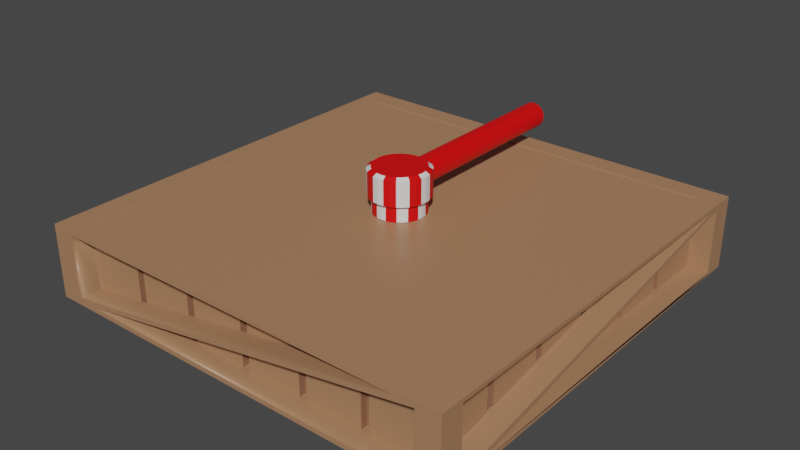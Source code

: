 # Source: spinner.blend  (saved by Blender 2.83.18; exported with 4.5.12 LTS)
import bpy
from mathutils import Matrix  # noqa: F401  (used for matrix-valued properties, if any)

bpy.ops.wm.read_factory_settings(use_empty=True)
scene = bpy.context.scene
scene.name = 'Scene'

# ---- materials (node trees are filled in below, after node groups)
mat_material_001 = bpy.data.materials.new('Material.001')
mat_material_001.use_transparent_shadow = False
mat_material_001.diffuse_color = (0.4079, 0.2117, 0.1134, 1.0)
mat_inset = bpy.data.materials.new('Inset')
mat_inset.use_transparent_shadow = False
mat_inset.diffuse_color = (0.2982, 0.1382, 0.07711, 1.0)
mat_inset.roughness = 0.5
mat_red = bpy.data.materials.new('Red')
mat_red.use_transparent_shadow = False
mat_white = bpy.data.materials.new('White')
mat_white.alpha_threshold = 0.0
mat_white.use_transparent_shadow = False
mat_white.line_color = (0.0, 0.0, 0.0, 1.0)

# ---- material node trees
mat_material_001.use_nodes = True; mat_material_001.node_tree.nodes.clear()
_N = mat_material_001.node_tree.nodes; _L = mat_material_001.node_tree.links
n0 = _N.new('ShaderNodeOutputMaterial'); n0.name = 'Material Output'; n0.location = (300, 300)
n1 = _N.new('ShaderNodeBsdfPrincipled'); n1.name = 'Principled BSDF'; n1.location = (10, 300)
n1.distribution = 'GGX'
n1.subsurface_method = 'BURLEY'
n1.inputs[0].default_value = (0.4079, 0.2117, 0.1134, 1.0)
n1.inputs[2].default_value = 0.4
n1.inputs[3].default_value = 1.45
n1.inputs[27].default_value = (0.0, 0.0, 0.0, 1.0)
n1.inputs[28].default_value = 1.0
n2 = _N.new('ShaderNodeNormalMap'); n2.name = 'Normal Map'; n2.location = (-300, -300)
n2.label = 'Normal/Map'
n2.inputs[0].default_value = 0.0
_L.new(n1.outputs[0], n0.inputs[0])
_L.new(n2.outputs[0], n1.inputs[5])
n0.is_active_output = True
mat_inset.use_nodes = True; mat_inset.node_tree.nodes.clear()
_N = mat_inset.node_tree.nodes; _L = mat_inset.node_tree.links
n0 = _N.new('ShaderNodeOutputMaterial'); n0.name = 'Material Output'; n0.location = (300, 300)
n1 = _N.new('ShaderNodeBsdfPrincipled'); n1.name = 'Principled BSDF'; n1.location = (10, 300)
n1.distribution = 'GGX'
n1.subsurface_method = 'BURLEY'
n1.inputs[0].default_value = (0.2982, 0.1382, 0.07711, 1.0)
n1.inputs[3].default_value = 1.45
n1.inputs[27].default_value = (0.0, 0.0, 0.0, 1.0)
n1.inputs[28].default_value = 1.0
n2 = _N.new('ShaderNodeNormalMap'); n2.name = 'Normal Map'; n2.location = (-300, -300)
n2.label = 'Normal/Map'
n2.inputs[0].default_value = 0.0
_L.new(n1.outputs[0], n0.inputs[0])
_L.new(n2.outputs[0], n1.inputs[5])
n0.is_active_output = True
mat_red.use_nodes = True; mat_red.node_tree.nodes.clear()
_N = mat_red.node_tree.nodes; _L = mat_red.node_tree.links
n0 = _N.new('ShaderNodeOutputMaterial'); n0.name = 'Material Output'; n0.location = (300, 300)
n1 = _N.new('ShaderNodeBsdfPrincipled'); n1.name = 'Principled BSDF'; n1.location = (10, 300)
n1.distribution = 'GGX'
n1.subsurface_method = 'BURLEY'
n1.inputs[0].default_value = (0.8, 0.0, 0.001326, 1.0)
n1.inputs[3].default_value = 1.45
n1.inputs[27].default_value = (0.0, 0.0, 0.0, 1.0)
n1.inputs[28].default_value = 1.0
_L.new(n1.outputs[0], n0.inputs[0])
n0.is_active_output = True
mat_white.use_nodes = True; mat_white.node_tree.nodes.clear()
_N = mat_white.node_tree.nodes; _L = mat_white.node_tree.links
n0 = _N.new('ShaderNodeOutputMaterial'); n0.name = 'Material Output'; n0.location = (300, 300)
n1 = _N.new('ShaderNodeBsdfPrincipled'); n1.name = 'Principled BSDF'; n1.location = (10, 300)
n1.distribution = 'GGX'
n1.subsurface_method = 'BURLEY'
n1.inputs[2].default_value = 0.4
n1.inputs[3].default_value = 1.45
n1.inputs[27].default_value = (0.0, 0.0, 0.0, 1.0)
n1.inputs[28].default_value = 1.0
_L.new(n1.outputs[0], n0.inputs[0])
n0.is_active_output = True

# ---- world
world_world = bpy.data.worlds.new('World'); scene.world = world_world
world_world.use_nodes = True; world_world.node_tree.nodes.clear()
_N = world_world.node_tree.nodes; _L = world_world.node_tree.links
n0 = _N.new('ShaderNodeOutputWorld'); n0.name = 'World Output'; n0.location = (300, 300)
n1 = _N.new('ShaderNodeBackground'); n1.name = 'Background'; n1.location = (10, 300)
n1.inputs[0].default_value = (0.05088, 0.05088, 0.05088, 1.0)
_L.new(n1.outputs[0], n0.inputs[0])
n0.is_active_output = True
world_world.color = (0.05088, 0.05088, 0.05088)
world_world.use_sun_shadow = False
world_world.sun_shadow_jitter_overblur = 0.0

# ---- meshes
me_cube_001 = bpy.data.meshes.new('Cube.001')
me_cube_001.from_pydata([(-0.99, -1.01, -1.013), (-0.99, -1.01, 0.9875), (-0.99, 0.9903, -1.013), (-0.99, 0.9903, 0.9875), (1.01, -1.01, -1.013), (1.01, -1.01, 0.9875), (1.01, 0.9903, -1.013), (1.01, 0.9903, 0.9875), (-0.99, -0.9013, -0.9041), (-0.99, -0.9013, 0.879), (-0.99, 0.8818, 0.879), (-0.99, 0.8818, -0.9041), (-0.8816, 0.9903, -0.9041), (-0.8816, 0.9903, 0.879), (0.9015, 0.9903, 0.879), (0.9015, 0.9903, -0.9041), (1.01, 0.8818, -0.9041), (1.01, 0.8818, 0.879), (1.01, -0.9013, 0.879), (1.01, -0.9013, -0.9041), (0.9015, -1.01, -0.9041), (0.9015, -1.01, 0.879), (-0.8816, -1.01, 0.879), (-0.8816, -1.01, -0.9041), (-0.99, -0.9013, -0.9041), (-0.99, -0.9013, 0.879), (-0.99, 0.8818, -0.9041), (-0.99, 0.8818, 0.879), (-0.8816, 0.9903, 0.879), (-0.8816, 0.9903, -0.9041), (0.9015, 0.9903, -0.9041), (0.9015, 0.9903, 0.879), (1.01, 0.8818, 0.879), (1.01, 0.8818, -0.9041), (1.01, -0.9013, -0.9041), (1.01, -0.9013, 0.879), (0.9015, -1.01, 0.879), (0.9015, -1.01, -0.9041), (-0.8816, -1.01, -0.9041), (-0.8816, -1.01, 0.879), (-0.8816, 0.893, 0.879), (-0.8816, 0.893, -0.9041), (0.9015, 0.893, -0.9041), (0.9015, 0.893, 0.879), (0.91, 0.8818, 0.879), (0.91, 0.8818, -0.9041), (0.91, -0.9013, -0.9041), (0.91, -0.9013, 0.879), (0.9015, -0.9097, 0.879), (0.9015, -0.9097, -0.9041), (-0.8816, -0.9097, -0.9041), (-0.8816, -0.9097, 0.879), (-0.89, -0.9013, -0.9041), (-0.89, -0.9013, 0.879), (-0.89, 0.8818, -0.9041), (-0.89, 0.8818, 0.879), (0.586, 0.893, -0.9041), (0.6227, 0.893, -0.9041), (0.2888, 0.893, -0.9041), (0.3255, 0.893, -0.9041), (-0.008388, 0.893, -0.9041), (0.02829, 0.893, -0.9041), (-0.3056, 0.893, -0.9041), (-0.2689, 0.893, -0.9041), (-0.6028, 0.893, -0.9041), (-0.5661, 0.893, -0.9041), (-0.5661, 0.893, 0.879), (-0.6028, 0.893, 0.879), (-0.2689, 0.893, 0.879), (-0.3056, 0.893, 0.879), (0.02829, 0.893, 0.879), (-0.008388, 0.893, 0.879), (0.3255, 0.893, 0.879), (0.2888, 0.893, 0.879), (0.6227, 0.893, 0.879), (0.586, 0.893, 0.879), (0.91, -0.5857, -0.9041), (0.91, -0.6224, -0.9041), (0.91, -0.2885, -0.9041), (0.91, -0.3252, -0.9041), (0.91, 0.008632, -0.9041), (0.91, -0.02805, -0.9041), (0.91, 0.3058, -0.9041), (0.91, 0.2691, -0.9041), (0.91, 0.603, -0.9041), (0.91, 0.5663, -0.9041), (0.91, 0.5663, 0.879), (0.91, 0.603, 0.879), (0.91, 0.2691, 0.879), (0.91, 0.3058, 0.879), (0.91, -0.02805, 0.879), (0.91, 0.008632, 0.879), (0.91, -0.3252, 0.879), (0.91, -0.2885, 0.879), (0.91, -0.6224, 0.879), (0.91, -0.5857, 0.879), (-0.5661, -0.9097, -0.9041), (-0.6028, -0.9097, -0.9041), (-0.2689, -0.9097, -0.9041), (-0.3056, -0.9097, -0.9041), (0.02829, -0.9097, -0.9041), (-0.008388, -0.9097, -0.9041), (0.3255, -0.9097, -0.9041), (0.2888, -0.9097, -0.9041), (0.6227, -0.9097, -0.9041), (0.586, -0.9097, -0.9041), (0.586, -0.9097, 0.879), (0.6227, -0.9097, 0.879), (0.2888, -0.9097, 0.879), (0.3255, -0.9097, 0.879), (-0.008388, -0.9097, 0.879), (0.02829, -0.9097, 0.879), (-0.3056, -0.9097, 0.879), (-0.2689, -0.9097, 0.879), (-0.6028, -0.9097, 0.879), (-0.5661, -0.9097, 0.879), (-0.89, 0.5663, -0.9041), (-0.89, 0.603, -0.9041), (-0.89, 0.2691, -0.9041), (-0.89, 0.3058, -0.9041), (-0.89, -0.02805, -0.9041), (-0.89, 0.008632, -0.9041), (-0.89, -0.3252, -0.9041), (-0.89, -0.2885, -0.9041), (-0.89, -0.6224, -0.9041), (-0.89, -0.5857, -0.9041), (-0.89, -0.5857, 0.879), (-0.89, -0.6224, 0.879), (-0.89, -0.2885, 0.879), (-0.89, -0.3252, 0.879), (-0.89, 0.008632, 0.879), (-0.89, -0.02805, 0.879), (-0.89, 0.3058, 0.879), (-0.89, 0.2691, 0.879), (-0.89, 0.603, 0.879), (-0.89, 0.5663, 0.879), (0.6227, -0.8797, 0.879), (0.586, -0.8797, 0.879), (0.586, -0.8797, -0.9041), (0.6227, -0.8797, -0.9041), (0.3255, -0.8797, 0.879), (0.2888, -0.8797, 0.879), (0.2888, -0.8797, -0.9041), (0.3255, -0.8797, -0.9041), (0.02829, -0.8797, 0.879), (-0.008388, -0.8797, 0.879), (-0.008388, -0.8797, -0.9041), (0.02829, -0.8797, -0.9041), (-0.2689, -0.8797, 0.879), (-0.3056, -0.8797, 0.879), (-0.3056, -0.8797, -0.9041), (-0.2689, -0.8797, -0.9041), (-0.5661, -0.8797, 0.879), (-0.6028, -0.8797, 0.879), (-0.6028, -0.8797, -0.9041), (-0.5661, -0.8797, -0.9041), (-0.86, -0.6224, 0.879), (-0.86, -0.5857, 0.879), (-0.86, -0.5857, -0.9041), (-0.86, -0.6224, -0.9041), (-0.86, -0.3252, 0.879), (-0.86, -0.2885, 0.879), (-0.86, -0.2885, -0.9041), (-0.86, -0.3252, -0.9041), (-0.86, -0.02805, 0.879), (-0.86, 0.008632, 0.879), (-0.86, 0.008632, -0.9041), (-0.86, -0.02805, -0.9041), (-0.86, 0.2691, 0.879), (-0.86, 0.3058, 0.879), (-0.86, 0.3058, -0.9041), (-0.86, 0.2691, -0.9041), (-0.86, 0.5663, 0.879), (-0.86, 0.603, 0.879), (-0.86, 0.603, -0.9041), (-0.86, 0.5663, -0.9041), (-0.6028, 0.863, 0.879), (-0.5661, 0.863, 0.879), (-0.5661, 0.863, -0.9041), (-0.6028, 0.863, -0.9041), (-0.3056, 0.863, 0.879), (-0.2689, 0.863, 0.879), (-0.2689, 0.863, -0.9041), (-0.3056, 0.863, -0.9041), (-0.008388, 0.863, 0.879), (0.02829, 0.863, 0.879), (0.02829, 0.863, -0.9041), (-0.008388, 0.863, -0.9041), (0.2888, 0.863, 0.879), (0.3255, 0.863, 0.879), (0.3255, 0.863, -0.9041), (0.2888, 0.863, -0.9041), (0.586, 0.863, 0.879), (0.6227, 0.863, 0.879), (0.6227, 0.863, -0.9041), (0.586, 0.863, -0.9041), (0.88, 0.603, 0.879), (0.88, 0.5663, 0.879), (0.88, 0.5663, -0.9041), (0.88, 0.603, -0.9041), (0.88, 0.3058, 0.879), (0.88, 0.2691, 0.879), (0.88, 0.2691, -0.9041), (0.88, 0.3058, -0.9041), (0.88, 0.008632, 0.879), (0.88, -0.02805, 0.879), (0.88, -0.02805, -0.9041), (0.88, 0.008632, -0.9041), (0.88, -0.2885, 0.879), (0.88, -0.3252, 0.879), (0.88, -0.3252, -0.9041), (0.88, -0.2885, -0.9041), (0.88, -0.5857, 0.879), (0.88, -0.6224, 0.879), (0.88, -0.6224, -0.9041), (0.88, -0.5857, -0.9041), (0.9096, 0.89, 0.9875), (-0.8897, 0.89, 0.9875), (-0.8897, -0.9094, 0.9875), (0.9096, -0.9094, 0.9875), (-0.8897, 0.89, 0.9599), (0.9096, 0.89, 0.9599), (0.9096, -0.9094, 0.9599), (-0.8897, -0.9094, 0.9599), (1.01, 0.8818, 0.8313), (1.01, 0.8818, -0.8202), (0.91, 0.8818, 0.8313), (0.91, 0.8818, -0.8202), (0.91, -0.8376, -0.9041), (1.01, -0.8291, -0.9041), (1.01, -0.8291, -0.9041), (0.91, 0.8157, -0.9041), (1.01, 0.8146, -0.9041), (1.01, -0.9013, -0.8329), (0.9015, -0.9097, -0.8329), (1.01, 0.8259, 0.879), (0.91, 0.8292, 0.879), (-0.8816, -1.01, -0.8298), (-0.8816, -1.01, 0.8161), (-0.8816, -0.9097, -0.8298), (-0.8816, -0.9097, 0.8161), (0.9015, -1.01, 0.8245), (0.9015, -1.01, -0.873), (0.9015, -0.9097, 0.8376), (0.9015, -0.9097, -0.8255), (-0.8197, -1.01, -0.9041), (0.8496, -1.01, -0.9041), (0.8657, -0.9097, -0.9041), (-0.8254, -0.9097, -0.9041), (0.8169, -1.01, 0.879), (-0.803, -1.01, 0.879), (0.8327, -0.9097, 0.879), (-0.8108, -0.9097, 0.879), (-0.99, -0.9013, -0.8547), (-0.99, -0.9013, 0.8242), (-0.99, 0.8238, -0.9041), (-0.99, -0.8364, -0.9041), (-0.99, -0.8406, 0.879), (-0.99, 0.8218, 0.879), (-0.99, 0.8818, 0.8207), (-0.99, 0.8818, -0.8558), (-0.89, -0.9013, -0.8547), (-0.89, -0.9013, 0.8242), (-0.89, 0.8818, 0.8207), (-0.89, 0.8818, -0.8558), (-0.89, -0.8603, -0.9041), (-0.89, 0.834, -0.9041), (-0.89, 0.834, 0.879), (-0.89, -0.8603, 0.879), (-0.8816, 0.9903, 0.805), (-0.8816, 0.9903, -0.8484), (0.8264, 0.9903, -0.9041), (-0.8163, 0.9903, -0.9041), (-0.819, 0.9903, 0.879), (0.8255, 0.9903, 0.879), (0.9015, 0.9903, 0.8067), (0.9015, 0.9903, -0.8525), (-0.8816, 0.893, 0.805), (-0.8816, 0.893, -0.8484), (0.9015, 0.893, 0.8067), (0.9015, 0.893, -0.8525), (-0.8317, 0.893, 0.879), (-0.8303, 0.893, -0.9041), (0.8373, 0.893, -0.9041), (0.8337, 0.893, 0.879)], [], [(16, 225, 224, 17, 32, 33), (11, 8, 24, 256, 255, 26), (12, 13, 28, 269, 270, 29), (8, 9, 25, 254, 253, 24), (2, 6, 4, 0), (218, 219, 222, 223), (0, 1, 9, 8), (1, 3, 10, 9), (3, 2, 11, 10), (2, 0, 8, 11), (2, 3, 13, 12), (3, 7, 14, 13), (7, 6, 15, 14), (6, 2, 12, 15), (6, 7, 17, 224, 225, 16), (7, 5, 18, 235, 17), (5, 4, 19, 233, 18), (4, 6, 16, 232, 229, 19), (4, 5, 21, 20), (5, 1, 22, 21), (1, 0, 23, 22), (0, 4, 20, 23), (276, 30, 42, 280), (35, 34, 46, 47), (237, 38, 50, 239), (15, 12, 29, 272, 271, 30), (20, 21, 36, 241, 242, 37), (9, 10, 27, 258, 257, 25), (19, 229, 232, 16, 33, 230, 34), (13, 14, 31, 274, 273, 28), (23, 20, 37, 246, 245, 38), (10, 11, 26, 260, 259, 27), (17, 235, 18, 35, 32), (14, 15, 30, 276, 275, 31), (21, 22, 39, 250, 249, 36), (18, 233, 19, 34, 35), (22, 23, 38, 237, 238, 39), (28, 273, 274, 31, 43, 284, 74, 75, 72, 73, 70, 71, 68, 69, 66, 67, 281, 40), (59, 72, 75, 56), (77, 94, 47, 46, 228), (269, 28, 40, 277), (32, 35, 47, 94, 95, 92, 93, 90, 91, 88, 89, 86, 87, 236, 44), (79, 92, 95, 76), (97, 114, 252, 51, 240, 239, 50, 248), (33, 32, 44, 226, 227, 45), (36, 249, 250, 39, 51, 252, 114, 115, 112, 113, 110, 111, 108, 109, 106, 107, 251, 48), (99, 112, 115, 96), (117, 134, 267, 55, 263, 264, 54, 266), (241, 36, 48, 243), (25, 257, 258, 27, 55, 267, 134, 135, 132, 133, 130, 131, 128, 129, 126, 127, 268, 53), (24, 253, 254, 25, 53, 262, 261, 52), (27, 259, 260, 26, 54, 264, 263, 55), (119, 132, 135, 116), (26, 255, 256, 24, 52, 265, 124, 125, 122, 123, 120, 121, 118, 119, 116, 117, 266, 54), (52, 261, 262, 53, 268, 127, 124, 265), (125, 126, 129, 122), (123, 128, 131, 120), (121, 130, 133, 118), (38, 245, 246, 37, 49, 247, 104, 105, 102, 103, 100, 101, 98, 99, 96, 97, 248, 50), (49, 234, 244, 243, 48, 251, 107, 104, 247), (105, 106, 109, 102), (103, 108, 111, 100), (101, 110, 113, 98), (34, 230, 33, 45, 231, 84, 85, 82, 83, 80, 81, 78, 79, 76, 77, 228, 46), (45, 227, 226, 44, 236, 87, 84, 231), (85, 86, 89, 82), (83, 88, 91, 80), (81, 90, 93, 78), (30, 271, 272, 29, 41, 282, 64, 65, 62, 63, 60, 61, 58, 59, 56, 57, 283, 42), (41, 278, 277, 40, 281, 67, 64, 282), (65, 66, 69, 62), (63, 68, 71, 60), (61, 70, 73, 58), (123, 122, 163, 162), (132, 119, 170, 169), (128, 123, 162, 161), (133, 132, 169, 168), (116, 135, 172, 175), (111, 110, 145, 144), (98, 113, 148, 151), (107, 106, 137, 136), (102, 109, 140, 143), (99, 98, 151, 150), (81, 80, 207, 206), (94, 77, 214, 213), (85, 84, 199, 198), (90, 81, 206, 205), (95, 94, 213, 212), (68, 63, 182, 181), (73, 72, 189, 188), (56, 75, 192, 195), (69, 68, 181, 180), (60, 71, 184, 187), (57, 74, 284, 43, 279, 280, 42, 283), (137, 138, 139, 136), (141, 142, 143, 140), (145, 146, 147, 144), (149, 150, 151, 148), (153, 154, 155, 152), (106, 105, 138, 137), (115, 114, 153, 152), (110, 101, 146, 145), (105, 104, 139, 138), (114, 97, 154, 153), (101, 100, 147, 146), (104, 107, 136, 139), (97, 96, 155, 154), (100, 111, 144, 147), (109, 108, 141, 140), (96, 115, 152, 155), (113, 112, 149, 148), (108, 103, 142, 141), (112, 99, 150, 149), (103, 102, 143, 142), (157, 158, 159, 156), (161, 162, 163, 160), (165, 166, 167, 164), (169, 170, 171, 168), (173, 174, 175, 172), (119, 118, 171, 170), (122, 129, 160, 163), (127, 126, 157, 156), (118, 133, 168, 171), (131, 130, 165, 164), (126, 125, 158, 157), (135, 134, 173, 172), (130, 121, 166, 165), (125, 124, 159, 158), (134, 117, 174, 173), (121, 120, 167, 166), (124, 127, 156, 159), (117, 116, 175, 174), (120, 131, 164, 167), (129, 128, 161, 160), (177, 178, 179, 176), (181, 182, 183, 180), (185, 186, 187, 184), (189, 190, 191, 188), (193, 194, 195, 192), (72, 59, 190, 189), (63, 62, 183, 182), (59, 58, 191, 190), (62, 69, 180, 183), (67, 66, 177, 176), (58, 73, 188, 191), (71, 70, 185, 184), (66, 65, 178, 177), (75, 74, 193, 192), (70, 61, 186, 185), (65, 64, 179, 178), (74, 57, 194, 193), (61, 60, 187, 186), (64, 67, 176, 179), (57, 56, 195, 194), (197, 198, 199, 196), (201, 202, 203, 200), (205, 206, 207, 204), (209, 210, 211, 208), (213, 214, 215, 212), (84, 87, 196, 199), (77, 76, 215, 214), (80, 91, 204, 207), (89, 88, 201, 200), (76, 95, 212, 215), (93, 92, 209, 208), (88, 83, 202, 201), (92, 79, 210, 209), (83, 82, 203, 202), (79, 78, 211, 210), (82, 89, 200, 203), (87, 86, 197, 196), (78, 93, 208, 211), (91, 90, 205, 204), (86, 85, 198, 197), (7, 3, 217, 216), (3, 1, 218, 217), (1, 5, 219, 218), (5, 7, 216, 219), (221, 220, 223, 222), (219, 216, 221, 222), (217, 218, 223, 220), (216, 217, 220, 221), (233, 235, 236, 234), (228, 226, 224, 229, 230), (224, 235, 233, 230), (233, 34, 230), (224, 32, 235), (39, 238, 240, 51), (238, 237, 239, 240), (37, 242, 244, 234, 49), (242, 241, 243, 244), (249, 251, 239, 237), (248, 243, 241, 245), (38, 245, 241, 36, 249, 237), (257, 268, 264, 260), (255, 266, 262, 254), (254, 25, 257, 260, 26, 255), (29, 270, 278, 41), (270, 269, 277, 278), (31, 275, 279, 43), (275, 276, 280, 279), (273, 281, 280, 276), (271, 283, 277, 269), (273, 276, 30, 271, 269, 28)])
me_cube_001.polygons.foreach_set('use_smooth', [True] * 204)
me_cube_001.polygons.foreach_set('material_index', [0, 0, 0, 0, 0, 0, 0, 0, 0, 0, 0, 0, 0, 0, 0, 0, 0, 0, 0, 0, 0, 0, 0, 0, 0, 0, 0, 0, 0, 0, 0, 0, 0, 0, 0, 0, 0, 0, 0, 0, 0, 0, 0, 0, 0, 0, 0, 0, 0, 0, 0, 0, 0, 0, 0, 0, 0, 0, 0, 0, 0, 0, 0, 0, 0, 0, 0, 0, 0, 0, 0, 0, 0, 0, 1, 1, 0, 1, 0, 1, 0, 1, 0, 0, 1, 0, 1, 0, 1, 0, 1, 0, 1, 0, 1, 1, 1, 1, 1, 1, 0, 1, 0, 1, 0, 1, 0, 1, 0, 1, 0, 1, 1, 0, 1, 1, 1, 1, 1, 0, 1, 0, 1, 0, 1, 0, 1, 0, 1, 0, 1, 0, 1, 0, 1, 1, 1, 1, 1, 1, 0, 0, 1, 0, 1, 0, 1, 0, 1, 0, 1, 0, 1, 0, 1, 1, 1, 1, 1, 1, 0, 1, 0, 1, 0, 1, 1, 0, 0, 1, 0, 1, 0, 1, 0, 0, 0, 0, 0, 0, 0, 0, 0, 0, 0, 0, 0, 0, 0, 0, 0, 0, 0, 0, 1, 1, 0, 0, 0, 0, 0, 0, 0, 0])
_k = set([(0, 1), (0, 2), (0, 4), (1, 3), (1, 5), (2, 3), (2, 6), (3, 7), (4, 5), (4, 6), (5, 7), (6, 7), (8, 9), (8, 24), (9, 25), (10, 11), (10, 27), (11, 26), (12, 13), (12, 15), (13, 14), (13, 28), (14, 15), (14, 31), (15, 30), (16, 33), (16, 225), (17, 32), (17, 224), (17, 235), (18, 35), (18, 233), (18, 235), (19, 34), (19, 233), (20, 21), (20, 23), (20, 37), (21, 22), (21, 36), (22, 23), (22, 39), (23, 38), (24, 52), (24, 253), (24, 256), (25, 53), (25, 254), (25, 257), (26, 54), (26, 255), (26, 260), (27, 55), (27, 258), (27, 259), (28, 40), (29, 41), (29, 270), (30, 42), (31, 43), (31, 275), (32, 33), (32, 35), (32, 44), (33, 45), (33, 230), (34, 35), (34, 46), (34, 230), (35, 47), (36, 48), (36, 249), (37, 49), (37, 242), (38, 50), (39, 51), (39, 238), (39, 250), (40, 277), (40, 281), (41, 278), (41, 282), (42, 280), (42, 283), (43, 279), (43, 284), (44, 226), (44, 236), (45, 227), (45, 231), (46, 47), (46, 228), (47, 94), (48, 243), (48, 251), (49, 234), (49, 247), (50, 239), (50, 248), (51, 240), (51, 252), (52, 261), (52, 265), (53, 262), (53, 268), (54, 264), (54, 266), (55, 263), (55, 267), (56, 59), (56, 75), (56, 195), (57, 74), (57, 194), (57, 283), (58, 61), (58, 73), (58, 191), (59, 72), (59, 190), (60, 63), (60, 71), (60, 187), (61, 70), (61, 186), (62, 65), (62, 69), (62, 183), (63, 68), (63, 182), (64, 67), (64, 179), (64, 282), (65, 66), (65, 178), (66, 69), (66, 177), (67, 176), (67, 281), (68, 71), (68, 181), (69, 180), (70, 73), (70, 185), (71, 184), (72, 75), (72, 189), (73, 188), (74, 193), (74, 284), (75, 192), (76, 79), (76, 95), (76, 215), (77, 94), (77, 214), (77, 228), (78, 81), (78, 93), (78, 211), (79, 92), (79, 210), (80, 83), (80, 91), (80, 207), (81, 90), (81, 206), (82, 85), (82, 89), (82, 203), (83, 88), (83, 202), (84, 87), (84, 199), (84, 231), (85, 86), (85, 198), (86, 89), (86, 197), (87, 196), (87, 236), (88, 91), (88, 201), (89, 200), (90, 93), (90, 205), (91, 204), (92, 95), (92, 209), (93, 208), (94, 213), (95, 212), (96, 99), (96, 115), (96, 155), (97, 114), (97, 154), (97, 248), (98, 101), (98, 113), (98, 151), (99, 112), (99, 150), (100, 103), (100, 111), (100, 147), (101, 110), (101, 146), (102, 105), (102, 109), (102, 143), (103, 108), (103, 142), (104, 107), (104, 139), (104, 247), (105, 106), (105, 138), (106, 109), (106, 137), (107, 136), (107, 251), (108, 111), (108, 141), (109, 140), (110, 113), (110, 145), (111, 144), (112, 115), (112, 149), (113, 148), (114, 153), (114, 252), (115, 152), (116, 119), (116, 135), (116, 175), (117, 134), (117, 174), (117, 266), (118, 121), (118, 133), (118, 171), (119, 132), (119, 170), (120, 123), (120, 131), (120, 167), (121, 130), (121, 166), (122, 125), (122, 129), (122, 163), (123, 128), (123, 162), (124, 127), (124, 159), (124, 265), (125, 126), (125, 158), (126, 129), (126, 157), (127, 156), (127, 268), (128, 131), (128, 161), (129, 160), (130, 133), (130, 165), (131, 164), (132, 135), (132, 169), (133, 168), (134, 173), (134, 267), (135, 172), (136, 137), (136, 139), (137, 138), (138, 139), (140, 141), (140, 143), (141, 142), (142, 143), (144, 145), (144, 147), (145, 146), (146, 147), (148, 149), (148, 151), (149, 150), (150, 151), (152, 153), (152, 155), (153, 154), (154, 155), (156, 157), (156, 159), (157, 158), (158, 159), (160, 161), (160, 163), (161, 162), (162, 163), (164, 165), (164, 167), (165, 166), (166, 167), (168, 169), (168, 171), (169, 170), (170, 171), (172, 173), (172, 175), (173, 174), (174, 175), (176, 177), (176, 179), (177, 178), (178, 179), (180, 181), (180, 183), (181, 182), (182, 183), (184, 185), (184, 187), (185, 186), (186, 187), (188, 189), (188, 191), (189, 190), (190, 191), (192, 193), (192, 195), (193, 194), (194, 195), (196, 197), (196, 199), (197, 198), (198, 199), (200, 201), (200, 203), (201, 202), (202, 203), (204, 205), (204, 207), (205, 206), (206, 207), (208, 209), (208, 211), (209, 210), (210, 211), (212, 213), (212, 215), (213, 214), (214, 215), (216, 217), (216, 219), (216, 221), (217, 218), (217, 220), (218, 219), (218, 223), (219, 222), (220, 221), (220, 223), (221, 222), (222, 223), (224, 225), (224, 235), (226, 227), (233, 235), (234, 244), (237, 238), (237, 249), (239, 240), (241, 242), (241, 245), (243, 244), (249, 250), (253, 254), (254, 255), (255, 256), (257, 258), (257, 260), (259, 260), (261, 262), (263, 264), (269, 270), (269, 271), (273, 276), (275, 276), (277, 278), (279, 280)])
me_cube_001.attributes.new('sharp_edge', 'BOOLEAN', 'EDGE').data.foreach_set('value', [ (min(e.vertices), max(e.vertices)) in _k for e in me_cube_001.edges])
_uv = me_cube_001.uv_layers.new(name='UVMap')
_uv.uv.foreach_set('vector', [0.3886, 0.5136, 0.4629, 0.5136, 0.5371, 0.5136, 0.6114, 0.5136, 0.6114, 0.5136, 0.3886, 0.5136, 0.3886, 0.2364, 0.3886, 0.01356, 0.3886, 0.01356, 0.3886, 0.08785, 0.3886, 0.1621, 0.3886, 0.2364, 0.3886, 0.2636, 0.6114, 0.2636, 0.6114, 0.2636, 0.5371, 0.2636, 0.4629, 0.2636, 0.3886, 0.2636, 0.3886, 0.01356, 0.6114, 0.01356, 0.6114, 0.01356, 0.5371, 0.01356, 0.4629, 0.01356, 0.3886, 0.01356, 0.125, 0.5, 0.375, 0.5, 0.375, 0.75, 0.125, 0.75, 0.8625, 0.7375, 0.6375, 0.7375, 0.6375, 0.7375, 0.8625, 0.7375, 0.375, 0.0, 0.625, 0.0, 0.6114, 0.01356, 0.3886, 0.01356, 0.625, 0.0, 0.625, 0.25, 0.6114, 0.2364, 0.6114, 0.01356, 0.625, 0.25, 0.375, 0.25, 0.3886, 0.2364, 0.6114, 0.2364, 0.375, 0.25, 0.375, 0.0, 0.3886, 0.01356, 0.3886, 0.2364, 0.375, 0.25, 0.625, 0.25, 0.6114, 0.2636, 0.3886, 0.2636, 0.625, 0.25, 0.625, 0.5, 0.6114, 0.4864, 0.6114, 0.2636, 0.625, 0.5, 0.375, 0.5, 0.3886, 0.4864, 0.6114, 0.4864, 0.375, 0.5, 0.375, 0.25, 0.3886, 0.2636, 0.3886, 0.4864, 0.375, 0.5, 0.625, 0.5, 0.6114, 0.5136, 0.5371, 0.5136, 0.4629, 0.5136, 0.3886, 0.5136, 0.625, 0.5, 0.625, 0.75, 0.6114, 0.7364, 0.6114, 0.625, 0.6114, 0.5136, 0.625, 0.75, 0.375, 0.75, 0.3886, 0.7364, 0.5, 0.7364, 0.6114, 0.7364, 0.375, 0.75, 0.375, 0.5, 0.3886, 0.5136, 0.3886, 0.5693, 0.3886, 0.625, 0.3886, 0.7364, 0.375, 0.75, 0.625, 0.75, 0.6114, 0.7636, 0.3886, 0.7636, 0.625, 0.75, 0.625, 1.0, 0.6114, 0.9864, 0.6114, 0.7636, 0.625, 1.0, 0.375, 1.0, 0.3886, 0.9864, 0.6114, 0.9864, 0.375, 1.0, 0.375, 0.75, 0.3886, 0.7636, 0.3886, 0.9864, 0.4629, 0.4864, 0.3886, 0.4864, 0.3886, 0.4864, 0.4629, 0.4864, 0.6114, 0.7364, 0.3886, 0.7364, 0.3886, 0.7364, 0.6114, 0.7364, 0.4629, 0.9864, 0.3886, 0.9864, 0.3886, 0.9864, 0.4629, 0.9864, 0.3886, 0.4864, 0.3886, 0.2636, 0.3886, 0.2636, 0.3886, 0.3379, 0.3886, 0.4121, 0.3886, 0.4864, 0.3886, 0.7636, 0.6114, 0.7636, 0.6114, 0.7636, 0.5371, 0.7636, 0.4629, 0.7636, 0.3886, 0.7636, 0.6114, 0.01356, 0.6114, 0.2364, 0.6114, 0.2364, 0.6114, 0.1621, 0.6114, 0.08785, 0.6114, 0.01356, 0.3886, 0.7364, 0.3886, 0.625, 0.3886, 0.5693, 0.3886, 0.5136, 0.3886, 0.5136, 0.3886, 0.625, 0.3886, 0.7364, 0.6114, 0.2636, 0.6114, 0.4864, 0.6114, 0.4864, 0.6114, 0.4121, 0.6114, 0.3379, 0.6114, 0.2636, 0.3886, 0.9864, 0.3886, 0.7636, 0.3886, 0.7636, 0.3886, 0.8379, 0.3886, 0.9121, 0.3886, 0.9864, 0.6114, 0.2364, 0.3886, 0.2364, 0.3886, 0.2364, 0.4629, 0.2364, 0.5371, 0.2364, 0.6114, 0.2364, 0.6114, 0.5136, 0.6114, 0.625, 0.6114, 0.7364, 0.6114, 0.7364, 0.6114, 0.5136, 0.6114, 0.4864, 0.3886, 0.4864, 0.3886, 0.4864, 0.4629, 0.4864, 0.5371, 0.4864, 0.6114, 0.4864, 0.6114, 0.7636, 0.6114, 0.9864, 0.6114, 0.9864, 0.6114, 0.9121, 0.6114, 0.8379, 0.6114, 0.7636, 0.6114, 0.7364, 0.5, 0.7364, 0.3886, 0.7364, 0.3886, 0.7364, 0.6114, 0.7364, 0.6114, 0.9864, 0.3886, 0.9864, 0.3886, 0.9864, 0.4629, 0.9864, 0.5371, 0.9864, 0.6114, 0.9864, 0.6114, 0.2636, 0.6114, 0.3379, 0.6114, 0.4121, 0.6114, 0.4864, 0.6114, 0.4864, 0.6114, 0.469, 0.6114, 0.4516, 0.6114, 0.447, 0.6114, 0.4144, 0.6114, 0.4099, 0.6114, 0.3773, 0.6114, 0.3727, 0.6114, 0.3401, 0.6114, 0.3356, 0.6114, 0.303, 0.6114, 0.2984, 0.6114, 0.281, 0.6114, 0.2636, 0.3886, 0.4144, 0.6114, 0.4144, 0.6114, 0.447, 0.3886, 0.447, 0.3886, 0.7016, 0.6114, 0.7016, 0.6114, 0.7364, 0.3886, 0.7364, 0.3886, 0.719, 0.5371, 0.2636, 0.6114, 0.2636, 0.6114, 0.2636, 0.5371, 0.2636, 0.6114, 0.5136, 0.6114, 0.7364, 0.6114, 0.7364, 0.6114, 0.7016, 0.6114, 0.697, 0.6114, 0.6644, 0.6114, 0.6599, 0.6114, 0.6273, 0.6114, 0.6227, 0.6114, 0.5901, 0.6114, 0.5856, 0.6114, 0.553, 0.6114, 0.5484, 0.6114, 0.531, 0.6114, 0.5136, 0.3886, 0.6644, 0.6114, 0.6644, 0.6114, 0.697, 0.3886, 0.697, 0.3886, 0.9516, 0.6114, 0.9516, 0.6114, 0.969, 0.6114, 0.9864, 0.5371, 0.9864, 0.4629, 0.9864, 0.3886, 0.9864, 0.3886, 0.969, 0.3886, 0.5136, 0.6114, 0.5136, 0.6114, 0.5136, 0.5371, 0.5136, 0.4629, 0.5136, 0.3886, 0.5136, 0.6114, 0.7636, 0.6114, 0.8379, 0.6114, 0.9121, 0.6114, 0.9864, 0.6114, 0.9864, 0.6114, 0.969, 0.6114, 0.9516, 0.6114, 0.947, 0.6114, 0.9144, 0.6114, 0.9099, 0.6114, 0.8773, 0.6114, 0.8727, 0.6114, 0.8401, 0.6114, 0.8356, 0.6114, 0.803, 0.6114, 0.7984, 0.6114, 0.781, 0.6114, 0.7636, 0.3886, 0.9144, 0.6114, 0.9144, 0.6114, 0.947, 0.3886, 0.947, 0.3886, 0.2016, 0.6114, 0.2016, 0.6114, 0.219, 0.6114, 0.2364, 0.5371, 0.2364, 0.4629, 0.2364, 0.3886, 0.2364, 0.3886, 0.219, 0.5371, 0.7636, 0.6114, 0.7636, 0.6114, 0.7636, 0.5743, 0.7636, 0.6114, 0.01356, 0.6114, 0.08785, 0.6114, 0.1621, 0.6114, 0.2364, 0.6114, 0.2364, 0.6114, 0.219, 0.6114, 0.2016, 0.6114, 0.197, 0.6114, 0.1644, 0.6114, 0.1599, 0.6114, 0.1273, 0.6114, 0.1227, 0.6114, 0.09014, 0.6114, 0.08556, 0.6114, 0.053, 0.6114, 0.04841, 0.6114, 0.03098, 0.6114, 0.01356, 0.3886, 0.01356, 0.4629, 0.01356, 0.5371, 0.01356, 0.6114, 0.01356, 0.6114, 0.01356, 0.5371, 0.01356, 0.4629, 0.01356, 0.3886, 0.01356, 0.6114, 0.2364, 0.5371, 0.2364, 0.4629, 0.2364, 0.3886, 0.2364, 0.3886, 0.2364, 0.4629, 0.2364, 0.5371, 0.2364, 0.6114, 0.2364, 0.3886, 0.1644, 0.6114, 0.1644, 0.6114, 0.197, 0.3886, 0.197, 0.3886, 0.2364, 0.3886, 0.1621, 0.3886, 0.08785, 0.3886, 0.01356, 0.3886, 0.01356, 0.3886, 0.03098, 0.3886, 0.04841, 0.3886, 0.053, 0.3886, 0.08556, 0.3886, 0.09014, 0.3886, 0.1227, 0.3886, 0.1273, 0.3886, 0.1599, 0.3886, 0.1644, 0.3886, 0.197, 0.3886, 0.2016, 0.3886, 0.219, 0.3886, 0.2364, 0.3886, 0.01356, 0.4629, 0.01356, 0.5371, 0.01356, 0.6114, 0.01356, 0.6114, 0.03098, 0.6114, 0.04841, 0.3886, 0.04841, 0.3886, 0.03098, 0.3886, 0.053, 0.6114, 0.053, 0.6114, 0.08556, 0.3886, 0.08556, 0.3886, 0.09014, 0.6114, 0.09014, 0.6114, 0.1227, 0.3886, 0.1227, 0.3886, 0.1273, 0.6114, 0.1273, 0.6114, 0.1599, 0.3886, 0.1599, 0.3886, 0.9864, 0.3886, 0.9121, 0.3886, 0.8379, 0.3886, 0.7636, 0.3886, 0.7636, 0.3886, 0.781, 0.3886, 0.7984, 0.3886, 0.803, 0.3886, 0.8356, 0.3886, 0.8401, 0.3886, 0.8727, 0.3886, 0.8773, 0.3886, 0.9099, 0.3886, 0.9144, 0.3886, 0.947, 0.3886, 0.9516, 0.3886, 0.969, 0.3886, 0.9864, 0.3886, 0.7636, 0.5, 0.7636, 0.5371, 0.7636, 0.5743, 0.7636, 0.6114, 0.7636, 0.6114, 0.781, 0.6114, 0.7984, 0.3886, 0.7984, 0.3886, 0.781, 0.3886, 0.803, 0.6114, 0.803, 0.6114, 0.8356, 0.3886, 0.8356, 0.3886, 0.8401, 0.6114, 0.8401, 0.6114, 0.8727, 0.3886, 0.8727, 0.3886, 0.8773, 0.6114, 0.8773, 0.6114, 0.9099, 0.3886, 0.9099, 0.3886, 0.7364, 0.3886, 0.625, 0.3886, 0.5136, 0.3886, 0.5136, 0.3886, 0.531, 0.3886, 0.5484, 0.3886, 0.553, 0.3886, 0.5856, 0.3886, 0.5901, 0.3886, 0.6227, 0.3886, 0.6273, 0.3886, 0.6599, 0.3886, 0.6644, 0.3886, 0.697, 0.3886, 0.7016, 0.3886, 0.719, 0.3886, 0.7364, 0.3886, 0.5136, 0.4629, 0.5136, 0.5371, 0.5136, 0.6114, 0.5136, 0.6114, 0.531, 0.6114, 0.5484, 0.3886, 0.5484, 0.3886, 0.531, 0.3886, 0.553, 0.6114, 0.553, 0.6114, 0.5856, 0.3886, 0.5856, 0.3886, 0.5901, 0.6114, 0.5901, 0.6114, 0.6227, 0.3886, 0.6227, 0.3886, 0.6273, 0.6114, 0.6273, 0.6114, 0.6599, 0.3886, 0.6599, 0.3886, 0.4864, 0.3886, 0.4121, 0.3886, 0.3379, 0.3886, 0.2636, 0.3886, 0.2636, 0.3886, 0.281, 0.3886, 0.2984, 0.3886, 0.303, 0.3886, 0.3356, 0.3886, 0.3401, 0.3886, 0.3727, 0.3886, 0.3773, 0.3886, 0.4099, 0.3886, 0.4144, 0.3886, 0.447, 0.3886, 0.4516, 0.3886, 0.469, 0.3886, 0.4864, 0.3886, 0.2636, 0.4629, 0.2636, 0.5371, 0.2636, 0.6114, 0.2636, 0.6114, 0.281, 0.6114, 0.2984, 0.3886, 0.2984, 0.3886, 0.281, 0.3886, 0.303, 0.6114, 0.303, 0.6114, 0.3356, 0.3886, 0.3356, 0.3886, 0.3401, 0.6114, 0.3401, 0.6114, 0.3727, 0.3886, 0.3727, 0.3886, 0.3773, 0.6114, 0.3773, 0.6114, 0.4099, 0.3886, 0.4099, 0.3886, 0.09014, 0.3886, 0.08556, 0.3886, 0.08556, 0.3886, 0.09014, 0.6114, 0.1644, 0.3886, 0.1644, 0.3886, 0.1644, 0.6114, 0.1644, 0.6114, 0.09014, 0.3886, 0.09014, 0.3886, 0.09014, 0.6114, 0.09014, 0.6114, 0.1599, 0.6114, 0.1644, 0.6114, 0.1644, 0.6114, 0.1599, 0.3886, 0.197, 0.6114, 0.197, 0.6114, 0.197, 0.3886, 0.197, 0.6114, 0.8727, 0.6114, 0.8773, 0.6114, 0.8773, 0.6114, 0.8727, 0.3886, 0.9099, 0.6114, 0.9099, 0.6114, 0.9099, 0.3886, 0.9099, 0.6114, 0.7984, 0.6114, 0.803, 0.6114, 0.803, 0.6114, 0.7984, 0.3886, 0.8356, 0.6114, 0.8356, 0.6114, 0.8356, 0.3886, 0.8356, 0.3886, 0.9144, 0.3886, 0.9099, 0.3886, 0.9099, 0.3886, 0.9144, 0.3886, 0.6273, 0.3886, 0.6227, 0.3886, 0.6227, 0.3886, 0.6273, 0.6114, 0.7016, 0.3886, 0.7016, 0.3886, 0.7016, 0.6114, 0.7016, 0.3886, 0.553, 0.3886, 0.5484, 0.3886, 0.5484, 0.3886, 0.553, 0.6114, 0.6273, 0.3886, 0.6273, 0.3886, 0.6273, 0.6114, 0.6273, 0.6114, 0.697, 0.6114, 0.7016, 0.6114, 0.7016, 0.6114, 0.697, 0.6114, 0.3401, 0.3886, 0.3401, 0.3886, 0.3401, 0.6114, 0.3401, 0.6114, 0.4099, 0.6114, 0.4144, 0.6114, 0.4144, 0.6114, 0.4099, 0.3886, 0.447, 0.6114, 0.447, 0.6114, 0.447, 0.3886, 0.447, 0.6114, 0.3356, 0.6114, 0.3401, 0.6114, 0.3401, 0.6114, 0.3356, 0.3886, 0.3727, 0.6114, 0.3727, 0.6114, 0.3727, 0.3886, 0.3727, 0.3886, 0.4516, 0.6114, 0.4516, 0.6114, 0.469, 0.6114, 0.4864, 0.5371, 0.4864, 0.4629, 0.4864, 0.3886, 0.4864, 0.3886, 0.469, 0.6114, 0.803, 0.3886, 0.803, 0.3886, 0.7984, 0.6114, 0.7984, 0.6114, 0.8401, 0.3886, 0.8401, 0.3886, 0.8356, 0.6114, 0.8356, 0.6114, 0.8773, 0.3886, 0.8773, 0.3886, 0.8727, 0.6114, 0.8727, 0.6114, 0.9144, 0.3886, 0.9144, 0.3886, 0.9099, 0.6114, 0.9099, 0.6114, 0.9516, 0.3886, 0.9516, 0.3886, 0.947, 0.6114, 0.947, 0.6114, 0.803, 0.3886, 0.803, 0.3886, 0.803, 0.6114, 0.803, 0.6114, 0.947, 0.6114, 0.9516, 0.6114, 0.9516, 0.6114, 0.947, 0.6114, 0.8773, 0.3886, 0.8773, 0.3886, 0.8773, 0.6114, 0.8773, 0.3886, 0.803, 0.3886, 0.7984, 0.3886, 0.7984, 0.3886, 0.803, 0.6114, 0.9516, 0.3886, 0.9516, 0.3886, 0.9516, 0.6114, 0.9516, 0.3886, 0.8773, 0.3886, 0.8727, 0.3886, 0.8727, 0.3886, 0.8773, 0.3886, 0.7984, 0.6114, 0.7984, 0.6114, 0.7984, 0.3886, 0.7984, 0.3886, 0.9516, 0.3886, 0.947, 0.3886, 0.947, 0.3886, 0.9516, 0.3886, 0.8727, 0.6114, 0.8727, 0.6114, 0.8727, 0.3886, 0.8727, 0.6114, 0.8356, 0.6114, 0.8401, 0.6114, 0.8401, 0.6114, 0.8356, 0.3886, 0.947, 0.6114, 0.947, 0.6114, 0.947, 0.3886, 0.947, 0.6114, 0.9099, 0.6114, 0.9144, 0.6114, 0.9144, 0.6114, 0.9099, 0.6114, 0.8401, 0.3886, 0.8401, 0.3886, 0.8401, 0.6114, 0.8401, 0.6114, 0.9144, 0.3886, 0.9144, 0.3886, 0.9144, 0.6114, 0.9144, 0.3886, 0.8401, 0.3886, 0.8356, 0.3886, 0.8356, 0.3886, 0.8401, 0.6114, 0.053, 0.3886, 0.053, 0.3886, 0.04841, 0.6114, 0.04841, 0.6114, 0.09014, 0.3886, 0.09014, 0.3886, 0.08556, 0.6114, 0.08556, 0.6114, 0.1273, 0.3886, 0.1273, 0.3886, 0.1227, 0.6114, 0.1227, 0.6114, 0.1644, 0.3886, 0.1644, 0.3886, 0.1599, 0.6114, 0.1599, 0.6114, 0.2016, 0.3886, 0.2016, 0.3886, 0.197, 0.6114, 0.197, 0.3886, 0.1644, 0.3886, 0.1599, 0.3886, 0.1599, 0.3886, 0.1644, 0.3886, 0.08556, 0.6114, 0.08556, 0.6114, 0.08556, 0.3886, 0.08556, 0.6114, 0.04841, 0.6114, 0.053, 0.6114, 0.053, 0.6114, 0.04841, 0.3886, 0.1599, 0.6114, 0.1599, 0.6114, 0.1599, 0.3886, 0.1599, 0.6114, 0.1227, 0.6114, 0.1273, 0.6114, 0.1273, 0.6114, 0.1227, 0.6114, 0.053, 0.3886, 0.053, 0.3886, 0.053, 0.6114, 0.053, 0.6114, 0.197, 0.6114, 0.2016, 0.6114, 0.2016, 0.6114, 0.197, 0.6114, 0.1273, 0.3886, 0.1273, 0.3886, 0.1273, 0.6114, 0.1273, 0.3886, 0.053, 0.3886, 0.04841, 0.3886, 0.04841, 0.3886, 0.053, 0.6114, 0.2016, 0.3886, 0.2016, 0.3886, 0.2016, 0.6114, 0.2016, 0.3886, 0.1273, 0.3886, 0.1227, 0.3886, 0.1227, 0.3886, 0.1273, 0.3886, 0.04841, 0.6114, 0.04841, 0.6114, 0.04841, 0.3886, 0.04841, 0.3886, 0.2016, 0.3886, 0.197, 0.3886, 0.197, 0.3886, 0.2016, 0.3886, 0.1227, 0.6114, 0.1227, 0.6114, 0.1227, 0.3886, 0.1227, 0.6114, 0.08556, 0.6114, 0.09014, 0.6114, 0.09014, 0.6114, 0.08556, 0.6114, 0.303, 0.3886, 0.303, 0.3886, 0.2984, 0.6114, 0.2984, 0.6114, 0.3401, 0.3886, 0.3401, 0.3886, 0.3356, 0.6114, 0.3356, 0.6114, 0.3773, 0.3886, 0.3773, 0.3886, 0.3727, 0.6114, 0.3727, 0.6114, 0.4144, 0.3886, 0.4144, 0.3886, 0.4099, 0.6114, 0.4099, 0.6114, 0.4516, 0.3886, 0.4516, 0.3886, 0.447, 0.6114, 0.447, 0.6114, 0.4144, 0.3886, 0.4144, 0.3886, 0.4144, 0.6114, 0.4144, 0.3886, 0.3401, 0.3886, 0.3356, 0.3886, 0.3356, 0.3886, 0.3401, 0.3886, 0.4144, 0.3886, 0.4099, 0.3886, 0.4099, 0.3886, 0.4144, 0.3886, 0.3356, 0.6114, 0.3356, 0.6114, 0.3356, 0.3886, 0.3356, 0.6114, 0.2984, 0.6114, 0.303, 0.6114, 0.303, 0.6114, 0.2984, 0.3886, 0.4099, 0.6114, 0.4099, 0.6114, 0.4099, 0.3886, 0.4099, 0.6114, 0.3727, 0.6114, 0.3773, 0.6114, 0.3773, 0.6114, 0.3727, 0.6114, 0.303, 0.3886, 0.303, 0.3886, 0.303, 0.6114, 0.303, 0.6114, 0.447, 0.6114, 0.4516, 0.6114, 0.4516, 0.6114, 0.447, 0.6114, 0.3773, 0.3886, 0.3773, 0.3886, 0.3773, 0.6114, 0.3773, 0.3886, 0.303, 0.3886, 0.2984, 0.3886, 0.2984, 0.3886, 0.303, 0.6114, 0.4516, 0.3886, 0.4516, 0.3886, 0.4516, 0.6114, 0.4516, 0.3886, 0.3773, 0.3886, 0.3727, 0.3886, 0.3727, 0.3886, 0.3773, 0.3886, 0.2984, 0.6114, 0.2984, 0.6114, 0.2984, 0.3886, 0.2984, 0.3886, 0.4516, 0.3886, 0.447, 0.3886, 0.447, 0.3886, 0.4516, 0.6114, 0.553, 0.3886, 0.553, 0.3886, 0.5484, 0.6114, 0.5484, 0.6114, 0.5901, 0.3886, 0.5901, 0.3886, 0.5856, 0.6114, 0.5856, 0.6114, 0.6273, 0.3886, 0.6273, 0.3886, 0.6227, 0.6114, 0.6227, 0.6114, 0.6644, 0.3886, 0.6644, 0.3886, 0.6599, 0.6114, 0.6599, 0.6114, 0.7016, 0.3886, 0.7016, 0.3886, 0.697, 0.6114, 0.697, 0.3886, 0.5484, 0.6114, 0.5484, 0.6114, 0.5484, 0.3886, 0.5484, 0.3886, 0.7016, 0.3886, 0.697, 0.3886, 0.697, 0.3886, 0.7016, 0.3886, 0.6227, 0.6114, 0.6227, 0.6114, 0.6227, 0.3886, 0.6227, 0.6114, 0.5856, 0.6114, 0.5901, 0.6114, 0.5901, 0.6114, 0.5856, 0.3886, 0.697, 0.6114, 0.697, 0.6114, 0.697, 0.3886, 0.697, 0.6114, 0.6599, 0.6114, 0.6644, 0.6114, 0.6644, 0.6114, 0.6599, 0.6114, 0.5901, 0.3886, 0.5901, 0.3886, 0.5901, 0.6114, 0.5901, 0.6114, 0.6644, 0.3886, 0.6644, 0.3886, 0.6644, 0.6114, 0.6644, 0.3886, 0.5901, 0.3886, 0.5856, 0.3886, 0.5856, 0.3886, 0.5901, 0.3886, 0.6644, 0.3886, 0.6599, 0.3886, 0.6599, 0.3886, 0.6644, 0.3886, 0.5856, 0.6114, 0.5856, 0.6114, 0.5856, 0.3886, 0.5856, 0.6114, 0.5484, 0.6114, 0.553, 0.6114, 0.553, 0.6114, 0.5484, 0.3886, 0.6599, 0.6114, 0.6599, 0.6114, 0.6599, 0.3886, 0.6599, 0.6114, 0.6227, 0.6114, 0.6273, 0.6114, 0.6273, 0.6114, 0.6227, 0.6114, 0.553, 0.3886, 0.553, 0.3886, 0.553, 0.6114, 0.553, 0.625, 0.5, 0.875, 0.5, 0.8625, 0.5125, 0.6375, 0.5125, 0.875, 0.5, 0.875, 0.75, 0.8625, 0.7375, 0.8625, 0.5125, 0.875, 0.75, 0.625, 0.75, 0.6375, 0.7375, 0.8625, 0.7375, 0.625, 0.75, 0.625, 0.5, 0.6375, 0.5125, 0.6375, 0.7375, 0.6375, 0.5125, 0.8625, 0.5125, 0.8625, 0.7375, 0.6375, 0.7375, 0.6375, 0.7375, 0.6375, 0.5125, 0.6375, 0.5125, 0.6375, 0.7375, 0.8625, 0.5125, 0.8625, 0.7375, 0.8625, 0.7375, 0.8625, 0.5125, 0.6375, 0.5125, 0.8625, 0.5125, 0.8625, 0.5125, 0.6375, 0.5125, 0.0, 0.0, 0.0, 0.0, 0.0, 0.0, 0.0, 0.0, 0.0, 0.0, 0.0, 0.0, 0.0, 0.0, 0.0, 0.0, 0.0, 0.0, 0.0, 0.0, 0.0, 0.0, 0.0, 0.0, 0.0, 0.0, 0.0, 0.0, 0.3886, 0.7364, 0.0, 0.0, 0.0, 0.0, 0.0, 0.0, 0.0, 0.0, 0.6114, 0.9864, 0.5371, 0.9864, 0.5371, 0.9864, 0.6114, 0.9864, 0.5371, 0.9864, 0.4629, 0.9864, 0.4629, 0.9864, 0.5371, 0.9864, 0.3886, 0.7636, 0.4629, 0.7636, 0.5371, 0.7636, 0.5, 0.7636, 0.3886, 0.7636, 0.4629, 0.7636, 0.5371, 0.7636, 0.5743, 0.7636, 0.5371, 0.7636, 0.0, 0.0, 0.0, 0.0, 0.4629, 0.9864, 0.4629, 0.9864, 0.0, 0.0, 0.5743, 0.7636, 0.5371, 0.7636, 0.0, 0.0, 0.0, 0.0, 0.0, 0.0, 0.0, 0.0, 0.0, 0.0, 0.0, 0.0, 0.0, 0.0, 0.0, 0.0, 0.0, 0.0, 0.0, 0.0, 0.0, 0.0, 0.0, 0.0, 0.0, 0.0, 0.0, 0.0, 0.0, 0.0, 0.0, 0.0, 0.0, 0.0, 0.0, 0.0, 0.0, 0.0, 0.0, 0.0, 0.0, 0.0, 0.3886, 0.2636, 0.4629, 0.2636, 0.4629, 0.2636, 0.3886, 0.2636, 0.4629, 0.2636, 0.5371, 0.2636, 0.5371, 0.2636, 0.4629, 0.2636, 0.6114, 0.4864, 0.5371, 0.4864, 0.5371, 0.4864, 0.6114, 0.4864, 0.5371, 0.4864, 0.4629, 0.4864, 0.4629, 0.4864, 0.5371, 0.4864, 0.0, 0.0, 0.0, 0.0, 0.4629, 0.4864, 0.4629, 0.4864, 0.0, 0.0, 0.0, 0.0, 0.5371, 0.2636, 0.5371, 0.2636, 0.0, 0.0, 0.0, 0.0, 0.0, 0.0, 0.0, 0.0, 0.0, 0.0, 0.0, 0.0])
me_cube_001.materials.append(mat_material_001)
me_cube_001.materials.append(mat_inset)
me_cube_001.use_remesh_fix_poles = True
me_cube_001.use_remesh_preserve_attributes = False
me_cube_001.use_mirror_vertex_groups = False
me_cube_001.update()
me_cube_001.normals_split_custom_set([tuple(v) for v in zip(*[iter([0.0, 1.0, 0.0, 0.0, 1.0, 0.0, 0.0, 1.0, 0.0, 0.0, 1.0, 0.0, 0.0, 1.0, 0.0, 0.0, 1.0, 0.0, -1.0, -2.179e-07, 0.0, -1.0, 2.179e-07, 0.0, -1.0, 0.0, 0.0, -1.0, 0.0, 0.0, -1.0, 0.0, 0.0, -1.0, 0.0, 0.0, 0.0, 0.0, 0.0, 0.0, 0.0, 0.0, 0.0, 0.0, 0.0, 0.0, 0.0, 0.0, 0.0, 0.0, 0.0, 0.0, 0.0, 0.0, 0.0, -1.0, 0.0, 0.0, -1.0, 0.0, 0.0, -1.0, 0.0, 0.0, -1.0, 0.0, 0.0, -1.0, 0.0, 0.0, -1.0, 0.0, 0.0, 0.0, -1.0, 0.0, 0.0, -1.0, 0.0, 0.0, -1.0, 0.0, 0.0, -1.0, 0.0, 1.0, 0.0, 0.0, 1.0, 0.0, 0.0, 1.0, 0.0, 0.0, 1.0, 0.0, -1.0, 2.905e-07, 0.0, -1.0, 2.905e-07, 0.0, -1.0, 2.179e-07, 0.0, -1.0, 2.179e-07, 0.0, -1.0, 2.905e-07, 0.0, -1.0, -2.905e-07, 0.0, -1.0, -2.179e-07, 0.0, -1.0, 2.179e-07, 0.0, -1.0, -2.905e-07, 0.0, -1.0, -2.905e-07, 0.0, -1.0, -2.179e-07, 0.0, -1.0, -2.179e-07, 0.0, -1.0, -2.905e-07, 0.0, -1.0, 2.905e-07, 0.0, -1.0, 2.179e-07, 0.0, -1.0, -2.179e-07, 0.0, 0.0, 1.0, -2.905e-07, 0.0, 1.0, 2.905e-07, 0.0, 1.0, 2.905e-07, 0.0, 1.0, -2.905e-07, 0.0, 1.0, 2.905e-07, 0.0, 1.0, 2.905e-07, 0.0, 1.0, 2.905e-07, 0.0, 1.0, 2.905e-07, 0.0, 1.0, 2.905e-07, 0.0, 1.0, -2.905e-07, 0.0, 1.0, -2.905e-07, 0.0, 1.0, 2.905e-07, 0.0, 1.0, -2.905e-07, 0.0, 1.0, -2.905e-07, 0.0, 1.0, -2.905e-07, 0.0, 1.0, -2.905e-07, 1.0, 4.177e-07, 0.0, 1.0, 4.177e-07, 0.0, 1.0, 4.177e-07, 0.0, 1.0, 8.353e-07, 0.0, 1.0, 8.353e-07, 0.0, 1.0, 3.132e-07, 0.0, 1.0, 4.177e-07, 0.0, 1.0, -2.905e-07, 0.0, 1.0, -2.905e-07, 0.0, 1.0, 0.0, 0.0, 1.0, 4.177e-07, 0.0, 1.0, -2.905e-07, 0.0, 1.0, -2.905e-07, 0.0, 1.0, -2.179e-07, 0.0, 1.0, -5.811e-07, 0.0, 1.0, -2.905e-07, 0.0, 1.0, -2.905e-07, 0.0, 1.0, 4.177e-07, 0.0, 1.0, 3.132e-07, 0.0, 1.0, 0.0, 0.0, 1.0, 0.0, 0.0, 1.0, -2.179e-07, 0.0, 0.0, -1.0, 0.0, 0.0, -1.0, 0.0, 0.0, -1.0, 0.0, 0.0, -1.0, 0.0, 0.0, -1.0, 0.0, 0.0, -1.0, 0.0, 0.0, -1.0, 0.0, 0.0, -1.0, 0.0, 0.0, -1.0, 0.0, 0.0, -1.0, 0.0, 0.0, -1.0, 0.0, 0.0, -1.0, 0.0, 0.0, -1.0, 0.0, 0.0, -1.0, 0.0, 0.0, -1.0, 0.0, 0.0, -1.0, 0.0, -1.0, 0.0, 0.0, -1.0, 0.0, 0.0, -1.0, 0.0, 0.0, -1.0, 0.0, 0.0, 0.0, 1.0, 0.0, 0.0, 1.0, 0.0, 0.0, 1.0, 0.0, 0.0, 1.0, 0.0, 1.0, 0.0, 0.0, 1.0, 0.0, 0.0, 1.0, 0.0, 0.0, 1.0, 0.0, 0.0, 0.0, 0.0, 1.0, 0.0, 0.0, 0.0, 0.0, 0.0, 0.0, 0.0, 0.0, 1.0, 0.0, 0.0, 1.0, 0.0, 0.0, 1.0, 0.0, 1.0, 0.0, 0.0, 1.0, 0.0, 0.0, 1.0, 0.0, 0.0, 1.0, 0.0, 0.0, 1.0, 0.0, 0.0, 1.0, 0.0, -1.0, 2.179e-07, 0.0, -1.0, -2.179e-07, 0.0, -1.0, 0.0, 0.0, -1.0, 0.0, 0.0, -1.0, 0.0, 0.0, -1.0, 0.0, 0.0, 1.0, -2.179e-07, 0.0, 1.0, 0.0, 0.0, 1.0, 0.0, 0.0, 1.0, 3.132e-07, 0.0, 1.0, 0.0, 0.0, 1.0, 0.0, 0.0, 1.0, 0.0, 0.0, 0.0, 0.0, -1.0, 0.0, 0.0, -1.0, 0.0, 0.0, -1.0, 0.0, 0.0, -1.0, 0.0, 0.0, -1.0, 0.0, 0.0, -1.0, 0.0, 0.0, 1.0, 0.0, 0.0, 1.0, 0.0, 0.0, 1.0, 0.0, 0.0, 1.0, 0.0, 0.0, 1.0, 0.0, 0.0, 1.0, 0.0, 1.0, 0.0, 0.0, 1.0, 0.0, 0.0, 1.0, 0.0, 0.0, 1.0, 0.0, 0.0, 1.0, 0.0, 0.0, 1.0, 0.0, 0.0, 0.0, 1.0, 0.0, 0.0, 1.0, 0.0, 0.0, 1.0, 0.0, 0.0, 1.0, 0.0, 0.0, 1.0, 0.0, -1.0, 0.0, 0.0, -1.0, 0.0, 0.0, -1.0, 0.0, 0.0, -1.0, 0.0, 0.0, -1.0, 0.0, 0.0, -1.0, 0.0, 0.0, 0.0, 1.0, 0.0, 0.0, 1.0, 0.0, 0.0, 1.0, 0.0, 0.0, 1.0, 0.0, 0.0, 1.0, 0.0, 0.0, 1.0, 0.0, -1.0, 0.0, 0.0, -1.0, 0.0, 0.0, -1.0, 0.0, 0.0, -1.0, 0.0, 0.0, -1.0, 0.0, 0.0, 1.0, 0.0, 0.0, 1.0, 0.0, 0.0, 1.0, 0.0, 0.0, 1.0, 0.0, 0.0, 1.0, 0.0, 0.0, 1.0, 0.0, 0.0, 0.0, -1.0, 0.0, 0.0, -1.0, 0.0, 0.0, -1.0, 0.0, 0.0, -1.0, 0.0, 0.0, -1.0, 0.0, 0.0, -1.0, 0.0, 0.0, -1.0, 0.0, 0.0, -1.0, 0.0, 0.0, -1.0, 0.0, 0.0, -1.0, 0.0, 0.0, -1.0, 0.0, 0.0, -1.0, 0.0, 0.0, -1.0, 0.0, 0.0, -1.0, 0.0, 0.0, -1.0, 0.0, 0.0, -1.0, 0.0, 0.0, -1.0, 0.0, 0.0, -1.0, 0.0, 1.0, 1.835e-08, 0.0, 1.0, 1.835e-08, 0.0, 1.0, 1.835e-08, 0.0, 1.0, 1.835e-08, 1.0, 0.0, 0.0, 1.0, 0.0, 0.0, 1.0, 0.0, 0.0, 1.0, 0.0, 0.0, 1.0, 0.0, 0.0, 1.0, 0.0, 0.0, 1.0, 0.0, 0.0, 1.0, 0.0, 0.0, 1.0, 0.0, 0.0, -3.343e-07, 0.0, -1.0, -3.343e-07, 0.0, -1.0, -3.343e-07, 0.0, -1.0, -2.229e-07, 0.0, -1.0, -2.229e-07, 0.0, -1.0, -2.229e-07, 0.0, -1.0, -2.229e-07, 0.0, -1.0, -2.229e-07, 0.0, -1.0, -2.229e-07, 0.0, -1.0, -2.229e-07, 0.0, -1.0, -2.229e-07, 0.0, -1.0, -2.229e-07, 0.0, -1.0, -2.229e-07, 0.0, -1.0, -3.343e-07, 0.0, -1.0, -3.343e-07, 0.0, -1.0, 1.0, 0.0, 0.0, 1.0, 0.0, 0.0, 1.0, 0.0, 0.0, 1.0, 0.0, 0.0, 0.0, -1.0, -3.746e-08, 0.0, -1.0, -3.746e-08, 0.0, -1.0, -3.746e-08, 0.0, -1.0, -3.746e-08, 0.0, -1.0, -3.746e-08, 0.0, -1.0, -3.746e-08, 0.0, -1.0, -3.746e-08, 0.0, -1.0, -3.746e-08, 0.0, -1.0, 0.0, 0.0, -1.0, 0.0, 0.0, -1.0, 0.0, 0.0, -1.0, 0.0, 0.0, -1.0, 0.0, 0.0, -1.0, 0.0, 0.0, 0.0, -1.0, 0.0, 0.0, -1.0, 0.0, 0.0, -1.0, 0.0, 0.0, -1.0, 0.0, 0.0, -1.0, 0.0, 0.0, -1.0, 0.0, 0.0, -1.0, 0.0, 0.0, -1.0, 0.0, 0.0, -1.0, 0.0, 0.0, -1.0, 0.0, 0.0, -1.0, 0.0, 0.0, -1.0, 0.0, 0.0, -1.0, 0.0, 0.0, -1.0, 0.0, 0.0, -1.0, 0.0, 0.0, -1.0, 0.0, 0.0, -1.0, 0.0, 0.0, -1.0, 0.0, -1.0, 2.049e-08, 0.0, -1.0, 2.049e-08, 0.0, -1.0, 2.049e-08, 0.0, -1.0, 2.049e-08, -1.0, 7.493e-09, 0.0, -1.0, 7.493e-09, 0.0, -1.0, 7.493e-09, 0.0, -1.0, 7.493e-09, 0.0, -1.0, 7.493e-09, 0.0, -1.0, 7.493e-09, 0.0, -1.0, 7.493e-09, 0.0, -1.0, 7.493e-09, 0.0, -1.0, 0.0, 0.0, -1.0, 0.0, 0.0, -1.0, 0.0, 0.0, -1.0, 0.0, 0.0, 3.761e-07, 0.0, -1.0, 3.761e-07, 0.0, -1.0, 3.761e-07, 0.0, -1.0, 3.761e-07, 0.0, -1.0, 3.761e-07, 0.0, -1.0, 3.761e-07, 0.0, -1.0, 2.507e-07, 0.0, -1.0, 2.507e-07, 0.0, -1.0, 2.507e-07, 0.0, -1.0, 2.507e-07, 0.0, -1.0, 2.507e-07, 0.0, -1.0, 2.507e-07, 0.0, -1.0, 2.507e-07, 0.0, -1.0, 2.507e-07, 0.0, -1.0, 2.507e-07, 0.0, -1.0, 2.507e-07, 0.0, -1.0, 3.761e-07, 0.0, -1.0, 3.761e-07, 0.0, -1.0, 0.0, 1.0, 0.0, 0.0, 1.0, 0.0, 0.0, 1.0, 0.0, 0.0, 1.0, 0.0, 0.0, 1.0, 0.0, 0.0, 1.0, 0.0, 0.0, 1.0, 0.0, 0.0, 1.0, 0.0, 0.0, -1.0, 0.0, 0.0, -1.0, 0.0, 0.0, -1.0, 0.0, 0.0, -1.0, 0.0, 0.0, -1.0, 0.0, 0.0, -1.0, 0.0, 0.0, -1.0, 0.0, 0.0, -1.0, 0.0, -1.0, 0.0, 0.0, -1.0, 0.0, 0.0, -1.0, 0.0, 0.0, -1.0, 0.0, 0.0, -5.432e-07, 0.0, 1.0, -5.432e-07, 0.0, 1.0, -5.432e-07, 0.0, 1.0, -5.432e-07, 0.0, 1.0, -5.432e-07, 0.0, 1.0, -5.432e-07, 0.0, 1.0, -3.621e-07, 0.0, 1.0, -3.621e-07, 0.0, 1.0, -3.621e-07, 0.0, 1.0, -3.621e-07, 0.0, 1.0, -3.621e-07, 0.0, 1.0, -3.621e-07, 0.0, 1.0, -3.621e-07, 0.0, 1.0, -3.621e-07, 0.0, 1.0, -3.621e-07, 0.0, 1.0, -3.621e-07, 0.0, 1.0, -5.432e-07, 0.0, 1.0, -5.432e-07, 0.0, 1.0, -1.0, 0.0, 0.0, -1.0, 0.0, 0.0, -1.0, 0.0, 0.0, -1.0, 0.0, 0.0, -1.0, 0.0, 0.0, -1.0, 0.0, 0.0, -1.0, 0.0, 0.0, -1.0, 0.0, 0.0, -1.0, 0.0, 0.0, -1.0, 0.0, 0.0, -1.0, 0.0, 0.0, -1.0, 0.0, 0.0, -1.0, 0.0, 0.0, -1.0, 0.0, 0.0, -1.0, 0.0, 0.0, -1.0, 0.0, 0.0, -1.0, 0.0, 0.0, -1.0, 0.0, 0.0, -1.0, 0.0, 0.0, -1.0, 0.0, 0.0, 0.0, 0.0, 1.0, 0.0, 0.0, 1.0, 0.0, 0.0, 1.0, 0.0, 0.0, 1.0, 0.0, 0.0, 1.0, 0.0, 0.0, 1.0, 0.0, 0.0, 1.0, 0.0, 0.0, 1.0, 0.0, 0.0, 1.0, 0.0, 0.0, 1.0, 0.0, 0.0, 1.0, 0.0, 0.0, 1.0, 0.0, 0.0, 1.0, 0.0, 0.0, 1.0, 0.0, 0.0, 1.0, 0.0, 0.0, 1.0, 0.0, 0.0, 1.0, 0.0, 0.0, 1.0, 0.0, -1.0, 0.0, 0.0, -1.0, 0.0, 0.0, -1.0, 0.0, 0.0, -1.0, 0.0, 0.0, -1.0, 0.0, 0.0, -1.0, 0.0, 0.0, -1.0, 0.0, 0.0, -1.0, 0.0, 0.0, -1.0, 0.0, 0.0, -1.0, -1.738e-08, 0.0, -1.0, -1.738e-08, 0.0, -1.0, -1.738e-08, 0.0, -1.0, -1.738e-08, 0.0, -1.0, -4.367e-08, 0.0, -1.0, -4.367e-08, 0.0, -1.0, -4.367e-08, 0.0, -1.0, -4.367e-08, 0.0, -1.0, 1.47e-08, 0.0, -1.0, 1.47e-08, 0.0, -1.0, 1.47e-08, 0.0, -1.0, 1.47e-08, -4.178e-07, 0.0, 1.0, -4.178e-07, 0.0, 1.0, -4.178e-07, 0.0, 1.0, -4.178e-07, 0.0, 1.0, -4.178e-07, 0.0, 1.0, -2.786e-07, 0.0, 1.0, -2.786e-07, 0.0, 1.0, -2.786e-07, 0.0, 1.0, -2.786e-07, 0.0, 1.0, -2.786e-07, 0.0, 1.0, -2.786e-07, 0.0, 1.0, -2.786e-07, 0.0, 1.0, -2.786e-07, 0.0, 1.0, -2.786e-07, 0.0, 1.0, -2.786e-07, 0.0, 1.0, -4.178e-07, 0.0, 1.0, -4.178e-07, 0.0, 1.0, 1.0, 2.398e-07, 0.0, 1.0, 2.398e-07, 0.0, 1.0, 2.398e-07, 0.0, 1.0, 2.398e-07, 0.0, 1.0, 2.398e-07, 0.0, 1.0, 2.398e-07, 0.0, 1.0, 2.398e-07, 0.0, 1.0, 2.398e-07, 0.0, 1.0, 0.0, 0.0, 1.0, 0.0, 0.0, 1.0, 0.0, 0.0, 1.0, 0.0, 0.0, 1.0, 0.0, 0.0, 1.0, 0.0, 0.0, 1.0, 0.0, 0.0, 1.0, 0.0, 0.0, 1.0, 0.0, 0.0, 1.0, 0.0, 0.0, 1.0, 0.0, 0.0, 1.0, 0.0, 0.0, 0.0, 0.0, 1.0, 0.0, 0.0, 1.0, 0.0, 0.0, 1.0, 0.0, 0.0, 0.0, 0.0, 0.0, 1.0, 0.0, 0.0, 1.0, 0.0, 0.0, 1.0, 0.0, 0.0, 1.0, 0.0, 0.0, 1.0, 0.0, 0.0, 1.0, 0.0, 0.0, 1.0, 0.0, 0.0, 1.0, 0.0, 0.0, 1.0, 0.0, 0.0, 1.0, 0.0, 0.0, 1.0, 0.0, 0.0, 1.0, 0.0, 0.0, 1.0, 0.0, 0.0, 1.0, 0.0, 1.0, 2.997e-08, 0.0, 1.0, 2.997e-08, 0.0, 1.0, 2.997e-08, 0.0, 1.0, 2.997e-08, 0.0, 1.0, 2.997e-08, 0.0, 1.0, 2.997e-08, 0.0, 1.0, 2.997e-08, 0.0, 1.0, 2.997e-08, 0.0, 1.0, -2.06e-08, 0.0, 1.0, -2.06e-08, 0.0, 1.0, -2.06e-08, 0.0, 1.0, -2.06e-08, 0.0, 1.0, 1.477e-08, 0.0, 1.0, 1.477e-08, 0.0, 1.0, 1.477e-08, 0.0, 1.0, 1.477e-08, 0.0, 1.0, 4.356e-08, 0.0, 1.0, 4.356e-08, 0.0, 1.0, 4.356e-08, 0.0, 1.0, 4.356e-08, -3.621e-07, 0.0, 1.0, -3.621e-07, 0.0, 1.0, 0.0, 0.0, 1.0, 0.0, 0.0, 1.0, 0.0, -1.0, 5.223e-08, 0.0, -1.0, 5.223e-08, 0.0, -1.0, 5.223e-08, 0.0, -1.0, 5.223e-08, 0.0, -1.0, 5.223e-08, 0.0, -1.0, 5.223e-08, 0.0, -1.0, 5.223e-08, 0.0, -1.0, 5.223e-08, 2.507e-07, 0.0, -1.0, 2.507e-07, 0.0, -1.0, 0.0, 0.0, -1.0, 0.0, 0.0, -1.0, 0.0, 1.0, -3.482e-08, 0.0, 1.0, -3.482e-08, 0.0, 1.0, -3.482e-08, 0.0, 1.0, -3.482e-08, 0.0, 0.0, -1.0, 0.0, 0.0, -1.0, 0.0, 0.0, -1.0, 0.0, 0.0, -1.0, -1.0, 0.0, -5.014e-08, -1.0, 0.0, -5.014e-08, -1.0, 0.0, -5.014e-08, -1.0, 0.0, -5.014e-08, 0.0, 0.0, -1.0, 0.0, 0.0, -1.0, 0.0, 0.0, -1.0, 0.0, 0.0, -1.0, -1.0, 0.0, -5.014e-08, -1.0, 0.0, -5.014e-08, -1.0, 0.0, -5.014e-08, -1.0, 0.0, -5.014e-08, 0.0, 0.0, 1.0, 0.0, 0.0, 1.0, 0.0, 0.0, 1.0, 0.0, 0.0, 1.0, -2.786e-07, 0.0, 1.0, -2.786e-07, 0.0, 1.0, 0.0, 0.0, 1.0, 0.0, 0.0, 1.0, 0.0, 1.0, 0.0, 0.0, 1.0, 0.0, 0.0, 1.0, 0.0, 0.0, 1.0, 0.0, -2.786e-07, 0.0, 1.0, -2.786e-07, 0.0, 1.0, 0.0, 0.0, 1.0, 0.0, 0.0, 1.0, 0.0, 1.0, 3.047e-08, 0.0, 1.0, 3.047e-08, 0.0, 1.0, 3.047e-08, 0.0, 1.0, 3.047e-08, -2.229e-07, 0.0, -1.0, -2.229e-07, 0.0, -1.0, 0.0, 0.0, -1.0, 0.0, 0.0, -1.0, -1.0, 0.0, 5.014e-08, -1.0, 0.0, 5.014e-08, -1.0, 0.0, 5.014e-08, -1.0, 0.0, 5.014e-08, 0.0, 0.0, -1.0, 0.0, 0.0, -1.0, 0.0, 0.0, -1.0, 0.0, 0.0, -1.0, 1.0, 0.0, -3.343e-08, 1.0, 0.0, -3.343e-08, 1.0, 0.0, -3.343e-08, 1.0, 0.0, -3.343e-08, 0.0, 0.0, -1.0, 0.0, 0.0, -1.0, 0.0, 0.0, -1.0, 0.0, 0.0, -1.0, 1.0, 0.0, -3.238e-08, 1.0, 0.0, -3.238e-08, 1.0, 0.0, -3.238e-08, 1.0, 0.0, -3.238e-08, 0.0, 1.0, -2.248e-08, 0.0, 1.0, -2.248e-08, 0.0, 1.0, -2.248e-08, 0.0, 1.0, -2.248e-08, 0.0, 1.0, -2.248e-08, 0.0, 1.0, -2.248e-08, 0.0, 1.0, -2.248e-08, 0.0, 1.0, -2.248e-08, 0.0, -1.0, -4.29e-09, 0.0, -1.0, -4.29e-09, 0.0, -1.0, -4.29e-09, 0.0, -1.0, -4.29e-09, 0.0, -1.0, -6.435e-09, 0.0, -1.0, -6.435e-09, 0.0, -1.0, -6.435e-09, 0.0, -1.0, -6.435e-09, 0.0, -1.0, 5.267e-08, 0.0, -1.0, 5.267e-08, 0.0, -1.0, 5.267e-08, 0.0, -1.0, 5.267e-08, 0.0, -1.0, -6.435e-09, 0.0, -1.0, -6.435e-09, 0.0, -1.0, -6.435e-09, 0.0, -1.0, -6.435e-09, 0.0, -1.0, -4.29e-09, 0.0, -1.0, -4.29e-09, 0.0, -1.0, -4.29e-09, 0.0, -1.0, -4.29e-09, 1.0, 0.0, 3.343e-08, 1.0, 0.0, 3.343e-08, 1.0, 0.0, 3.343e-08, 1.0, 0.0, 3.343e-08, 0.0, 0.0, -1.0, 0.0, 0.0, -1.0, 0.0, 0.0, -1.0, 0.0, 0.0, -1.0, 1.0, 0.0, 3.238e-08, 1.0, 0.0, 3.238e-08, 1.0, 0.0, 3.238e-08, 1.0, 0.0, 3.238e-08, 0.0, 0.0, 1.0, 0.0, 0.0, 1.0, 0.0, 0.0, 1.0, 0.0, 0.0, 1.0, 1.0, 0.0, 3.343e-08, 1.0, 0.0, 3.343e-08, 1.0, 0.0, 3.343e-08, 1.0, 0.0, 3.343e-08, 0.0, 0.0, 1.0, 0.0, 0.0, 1.0, 0.0, 0.0, 1.0, 0.0, 0.0, 1.0, -1.0, 0.0, -3.343e-08, -1.0, 0.0, -3.343e-08, -1.0, 0.0, -3.343e-08, -1.0, 0.0, -3.343e-08, 0.0, 0.0, 1.0, 0.0, 0.0, 1.0, 0.0, 0.0, 1.0, 0.0, 0.0, 1.0, -1.0, 0.0, -3.343e-08, -1.0, 0.0, -3.343e-08, -1.0, 0.0, -3.343e-08, -1.0, 0.0, -3.343e-08, 0.0, 0.0, -1.0, 0.0, 0.0, -1.0, 0.0, 0.0, -1.0, 0.0, 0.0, -1.0, -1.0, 0.0, -3.343e-08, -1.0, 0.0, -3.343e-08, -1.0, 0.0, -3.343e-08, -1.0, 0.0, -3.343e-08, 0.0, 0.0, -1.0, 0.0, 0.0, -1.0, 0.0, 0.0, -1.0, 0.0, 0.0, -1.0, 1.0, 0.0, 5.014e-08, 1.0, 0.0, 5.014e-08, 1.0, 0.0, 5.014e-08, 1.0, 0.0, 5.014e-08, 1.0, 0.0, 5.014e-08, 1.0, 0.0, 5.014e-08, 1.0, 0.0, 5.014e-08, 1.0, 0.0, 5.014e-08, 0.0, 0.0, 1.0, 0.0, 0.0, 1.0, 0.0, 0.0, 1.0, 0.0, 0.0, 1.0, -1.0, 0.0, 0.0, -1.0, 0.0, 0.0, -1.0, 0.0, 0.0, -1.0, 0.0, 0.0, -1.0, 0.0, 0.0, -1.0, 0.0, 0.0, -1.0, 0.0, 0.0, -1.0, 0.0, 0.0, -1.0, 0.0, 0.0, -1.0, 0.0, 0.0, -1.0, 0.0, 0.0, -1.0, 0.0, 0.0, -1.0, 0.0, 0.0, -1.0, 0.0, 0.0, -1.0, 0.0, 0.0, -1.0, 0.0, 0.0, -1.0, 0.0, 0.0, -1.0, 0.0, 0.0, -1.0, 0.0, 0.0, -1.0, 0.0, 0.0, -3.621e-07, 0.0, 1.0, -3.621e-07, 0.0, 1.0, 0.0, 0.0, 1.0, 0.0, 0.0, 1.0, 0.0, 1.0, -5.223e-08, 0.0, 1.0, -5.223e-08, 0.0, 1.0, -5.223e-08, 0.0, 1.0, -5.223e-08, 2.507e-07, 0.0, -1.0, 2.507e-07, 0.0, -1.0, 0.0, 0.0, -1.0, 0.0, 0.0, -1.0, 0.0, 1.0, -5.223e-08, 0.0, 1.0, -5.223e-08, 0.0, 1.0, -5.223e-08, 0.0, 1.0, -5.223e-08, 2.507e-07, 0.0, -1.0, 2.507e-07, 0.0, -1.0, 0.0, 0.0, -1.0, 0.0, 0.0, -1.0, 0.0, -1.0, 3.482e-08, 0.0, -1.0, 3.482e-08, 0.0, -1.0, 3.482e-08, 0.0, -1.0, 3.482e-08, 2.507e-07, 0.0, -1.0, 2.507e-07, 0.0, -1.0, 0.0, 0.0, -1.0, 0.0, 0.0, -1.0, 0.0, -1.0, 3.264e-08, 0.0, -1.0, 3.264e-08, 0.0, -1.0, 3.264e-08, 0.0, -1.0, 3.264e-08, -3.621e-07, 0.0, 1.0, -3.621e-07, 0.0, 1.0, 0.0, 0.0, 1.0, 0.0, 0.0, 1.0, 0.0, -1.0, 0.0, 0.0, -1.0, 0.0, 0.0, -1.0, 0.0, 0.0, -1.0, 0.0, -3.621e-07, 0.0, 1.0, -3.621e-07, 0.0, 1.0, 0.0, 0.0, 1.0, 0.0, 0.0, 1.0, 0.0, 1.0, 0.0, 0.0, 1.0, 0.0, 0.0, 1.0, 0.0, 0.0, 1.0, 0.0, -3.621e-07, 0.0, 1.0, -3.621e-07, 0.0, 1.0, 0.0, 0.0, 1.0, 0.0, 0.0, 1.0, 0.0, 1.0, -3.047e-08, 0.0, 1.0, -3.047e-08, 0.0, 1.0, -3.047e-08, 0.0, 1.0, -3.047e-08, 2.507e-07, 0.0, -1.0, 2.507e-07, 0.0, -1.0, 0.0, 0.0, -1.0, 0.0, 0.0, -1.0, 0.0, 1.0, 1.094e-08, 0.0, 1.0, 1.094e-08, 0.0, 1.0, 1.094e-08, 0.0, 1.0, 1.094e-08, 0.0, 1.0, 1.641e-08, 0.0, 1.0, 1.641e-08, 0.0, 1.0, 1.641e-08, 0.0, 1.0, 1.641e-08, 0.0, 1.0, -2.144e-08, 0.0, 1.0, -2.144e-08, 0.0, 1.0, -2.144e-08, 0.0, 1.0, -2.144e-08, 0.0, 1.0, 1.641e-08, 0.0, 1.0, 1.641e-08, 0.0, 1.0, 1.641e-08, 0.0, 1.0, 1.641e-08, 0.0, 1.0, 1.094e-08, 0.0, 1.0, 1.094e-08, 0.0, 1.0, 1.094e-08, 0.0, 1.0, 1.094e-08, -1.0, 0.0, 5.014e-08, -1.0, 0.0, 5.014e-08, -1.0, 0.0, 5.014e-08, -1.0, 0.0, 5.014e-08, 0.0, 0.0, 1.0, 0.0, 0.0, 1.0, 0.0, 0.0, 1.0, 0.0, 0.0, 1.0, 0.0, 0.0, 1.0, 0.0, 0.0, 1.0, 0.0, 0.0, 1.0, 0.0, 0.0, 1.0, 1.0, 0.0, -5.014e-08, 1.0, 0.0, -5.014e-08, 1.0, 0.0, -5.014e-08, 1.0, 0.0, -5.014e-08, 0.0, 0.0, -1.0, 0.0, 0.0, -1.0, 0.0, 0.0, -1.0, 0.0, 0.0, -1.0, 1.0, 0.0, -5.014e-08, 1.0, 0.0, -5.014e-08, 1.0, 0.0, -5.014e-08, 1.0, 0.0, -5.014e-08, 0.0, 0.0, -1.0, 0.0, 0.0, -1.0, 0.0, 0.0, -1.0, 0.0, 0.0, -1.0, -1.0, 0.0, 3.343e-08, -1.0, 0.0, 3.343e-08, -1.0, 0.0, 3.343e-08, -1.0, 0.0, 3.343e-08, 0.0, 0.0, -1.0, 0.0, 0.0, -1.0, 0.0, 0.0, -1.0, 0.0, 0.0, -1.0, -1.0, 0.0, 3.343e-08, -1.0, 0.0, 3.343e-08, -1.0, 0.0, 3.343e-08, -1.0, 0.0, 3.343e-08, 0.0, 0.0, 1.0, 0.0, 0.0, 1.0, 0.0, 0.0, 1.0, 0.0, 0.0, 1.0, -1.0, 0.0, 3.343e-08, -1.0, 0.0, 3.343e-08, -1.0, 0.0, 3.343e-08, -1.0, 0.0, 3.343e-08, 0.0, 0.0, 1.0, 0.0, 0.0, 1.0, 0.0, 0.0, 1.0, 0.0, 0.0, 1.0, 1.0, 0.0, -3.343e-08, 1.0, 0.0, -3.343e-08, 1.0, 0.0, -3.343e-08, 1.0, 0.0, -3.343e-08, 0.0, 0.0, 1.0, 0.0, 0.0, 1.0, 0.0, 0.0, 1.0, 0.0, 0.0, 1.0, 1.0, 0.0, 0.0, 1.0, 0.0, 0.0, 1.0, 0.0, 0.0, 1.0, 0.0, 0.0, 1.0, 0.0, 0.0, 1.0, 0.0, 0.0, 1.0, 0.0, 0.0, 1.0, 0.0, 0.0, 1.0, 0.0, 0.0, 1.0, 0.0, 0.0, 1.0, 0.0, 0.0, 1.0, 0.0, 0.0, 1.0, 0.0, 0.0, 1.0, 0.0, 0.0, 1.0, 0.0, 0.0, 1.0, 0.0, 0.0, 1.0, 0.0, 0.0, 1.0, 0.0, 0.0, 1.0, 0.0, 0.0, 1.0, 0.0, 0.0, 0.0, -1.0, 0.0, 0.0, -1.0, 0.0, 0.0, -1.0, 0.0, 0.0, -1.0, 0.0, -2.786e-07, 0.0, 1.0, -2.786e-07, 0.0, 1.0, 0.0, 0.0, 1.0, 0.0, 0.0, 1.0, 0.0, -1.0, -3.264e-08, 0.0, -1.0, -3.264e-08, 0.0, -1.0, -3.264e-08, 0.0, -1.0, -3.264e-08, -2.229e-07, 0.0, -1.0, -2.229e-07, 0.0, -1.0, 0.0, 0.0, -1.0, 0.0, 0.0, -1.0, 0.0, -1.0, -3.482e-08, 0.0, -1.0, -3.482e-08, 0.0, -1.0, -3.482e-08, 0.0, -1.0, -3.482e-08, -2.229e-07, 0.0, -1.0, -2.229e-07, 0.0, -1.0, 0.0, 0.0, -1.0, 0.0, 0.0, -1.0, 0.0, 1.0, 5.223e-08, 0.0, 1.0, 5.223e-08, 0.0, 1.0, 5.223e-08, 0.0, 1.0, 5.223e-08, 0.0, 1.0, 5.223e-08, 0.0, 1.0, 5.223e-08, 0.0, 1.0, 5.223e-08, 0.0, 1.0, 5.223e-08, -2.786e-07, 0.0, 1.0, -2.786e-07, 0.0, 1.0, 0.0, 0.0, 1.0, 0.0, 0.0, 1.0, -2.786e-07, 0.0, 1.0, -2.786e-07, 0.0, 1.0, 0.0, 0.0, 1.0, 0.0, 0.0, 1.0, 0.0, -1.0, -5.223e-08, 0.0, -1.0, -5.223e-08, 0.0, -1.0, -5.223e-08, 0.0, -1.0, -5.223e-08, -2.229e-07, 0.0, -1.0, -2.229e-07, 0.0, -1.0, 0.0, 0.0, -1.0, 0.0, 0.0, -1.0, 0.0, -1.0, -5.223e-08, 0.0, -1.0, -5.223e-08, 0.0, -1.0, -5.223e-08, 0.0, -1.0, -5.223e-08, -2.229e-07, 0.0, -1.0, -2.229e-07, 0.0, -1.0, 0.0, 0.0, -1.0, 0.0, 0.0, -1.0, 0.0, 1.0, 3.482e-08, 0.0, 1.0, 3.482e-08, 0.0, 1.0, 3.482e-08, 0.0, 1.0, 3.482e-08, 3.127e-07, 0.0, 1.0, -3.127e-07, 0.0, 1.0, -3.127e-07, 0.0, 1.0, 3.127e-07, 0.0, 1.0, -3.127e-07, 0.0, 1.0, -3.127e-07, 0.0, 1.0, -3.127e-07, 0.0, 1.0, -3.127e-07, 0.0, 1.0, -3.127e-07, 0.0, 1.0, 3.127e-07, 0.0, 1.0, 3.127e-07, 0.0, 1.0, -3.127e-07, 0.0, 1.0, 3.127e-07, 0.0, 1.0, 3.127e-07, 0.0, 1.0, 3.127e-07, 0.0, 1.0, 3.127e-07, 0.0, 1.0, 0.0, 0.0, 1.0, 0.0, 0.0, 1.0, 0.0, 0.0, 1.0, 0.0, 0.0, 1.0, -1.0, 0.0, 0.0, -1.0, 0.0, 0.0, -1.0, 0.0, 0.0, -1.0, 0.0, 0.0, 1.0, 0.0, 0.0, 1.0, 0.0, 0.0, 1.0, 0.0, 0.0, 1.0, 0.0, 0.0, 0.0, -1.0, 0.0, 0.0, -1.0, 0.0, 0.0, -1.0, 0.0, 0.0, -1.0, 0.0, 0.0172, -0.7027, 0.7113, 0.0172, -0.7027, 0.7113, 0.0172, -0.7027, 0.7113, 0.0172, -0.7027, 0.7113, -0.0302, 0.7109, -0.7026, -0.0302, 0.7109, -0.7026, -0.0302, 0.7109, -0.7026, -0.0302, 0.7109, -0.7026, -0.0302, 0.7109, -0.7026, 1.0, -3.854e-07, 0.0, 1.0, -3.854e-07, 0.0, 1.0, -2.556e-07, 0.0, 1.0, -2.577e-07, 0.0, 1.0, -2.556e-07, 0.0, 1.0, 0.0, 0.0, 1.0, -2.577e-07, 0.0, 1.0, 0.0, 0.0, 1.0, 0.0, 0.0, 1.0, 0.0, 0.0, 1.0, 0.0, 0.0, 1.0, 0.0, 0.0, 1.0, 0.0, 0.0, 1.0, 0.0, 0.0, 1.0, 0.0, 0.0, 1.0, 0.0, 0.0, 1.0, 0.0, 0.0, 1.0, 0.0, 0.0, -1.0, 0.0, 0.0, -1.0, 2.546e-07, 0.0, -1.0, 4.548e-07, 0.0, -1.0, 0.0, 0.0, -1.0, 0.0, 0.0, -1.0, 2.546e-07, 0.0, -1.0, 7.094e-07, 0.0, -1.0, 7.094e-07, 0.0, -1.0, 4.548e-07, 0.0, -0.7065, 0.05605, 0.7055, -0.7065, 0.05605, 0.7055, -0.7065, 0.05605, 0.7055, -0.7065, 0.05605, 0.7055, 0.7078, 0.06646, -0.7033, 0.7078, 0.06646, -0.7033, 0.7078, 0.06646, -0.7033, 0.7078, 0.06646, -0.7033, 0.0, -1.0, -4.954e-07, 0.0, -1.0, -4.954e-07, 0.0, -1.0, -4.954e-07, 0.0, -1.0, -4.954e-07, 0.0, -1.0, -4.954e-07, 0.0, -1.0, -4.954e-07, 0.06955, 0.7059, 0.7049, 0.06955, 0.7059, 0.7049, 0.06955, 0.7059, 0.7049, 0.06955, 0.7059, 0.7049, 0.03598, -0.7063, -0.707, 0.03598, -0.7063, -0.707, 0.03598, -0.7063, -0.707, 0.03598, -0.7063, -0.707, -1.0, -3.062e-07, 0.0, -1.0, -3.062e-07, 0.0, -1.0, -3.062e-07, 0.0, -1.0, -3.062e-07, 0.0, -1.0, -3.062e-07, 0.0, -1.0, -3.062e-07, 0.0, 1.0, 0.0, 0.0, 1.0, 0.0, 0.0, 1.0, 0.0, 0.0, 1.0, 0.0, 0.0, 1.0, 0.0, 0.0, 1.0, 0.0, 0.0, 1.0, 0.0, 0.0, 1.0, 0.0, 0.0, -1.0, 0.0, 0.0, -1.0, 0.0, 0.0, -1.0, 0.0, 0.0, -1.0, 0.0, 0.0, -1.0, 0.0, 0.0, -1.0, 0.0, 0.0, -1.0, 0.0, 0.0, -1.0, 0.0, 0.0, 0.7073, -0.04623, 0.7054, 0.7073, -0.04623, 0.7054, 0.7073, -0.04623, 0.7054, 0.7073, -0.04623, 0.7054, -0.7057, -0.03931, -0.7075, -0.7057, -0.03931, -0.7075, -0.7057, -0.03931, -0.7075, -0.7057, -0.03931, -0.7075, 0.0, 1.0, 0.0, 0.0, 1.0, 0.0, 0.0, 1.0, 0.0, 0.0, 1.0, 0.0, 0.0, 1.0, 0.0, 0.0, 1.0, 0.0])] * 3)])
me_cylinder = bpy.data.meshes.new('Cylinder')
me_cylinder.from_pydata([(-1.644e-08, 0.1441, -0.1119), (-1.644e-08, 0.1441, -0.02056), (0.02811, 0.1413, -0.1119), (0.02811, 0.1413, -0.02056), (0.05515, 0.1331, -0.1119), (0.05515, 0.1331, -0.02056), (0.08006, 0.1198, -0.1119), (0.08006, 0.1198, -0.02056), (0.1019, 0.1019, -0.1119), (0.1019, 0.1019, -0.02056), (0.1198, 0.08006, -0.1119), (0.1198, 0.08006, -0.02056), (0.1331, 0.05515, -0.1119), (0.1331, 0.05515, -0.02056), (0.1413, 0.02811, -0.1119), (0.1413, 0.02811, -0.02056), (0.1441, -3.41e-08, -0.1119), (0.1441, -3.41e-08, -0.02056), (0.1413, -0.02811, -0.1119), (0.1413, -0.02811, -0.02056), (0.1331, -0.05515, -0.1119), (0.1331, -0.05515, -0.02056), (0.1198, -0.08006, -0.1119), (0.1198, -0.08006, -0.02056), (0.1019, -0.1019, -0.1119), (0.1019, -0.1019, -0.02056), (0.08006, -0.1198, -0.1119), (0.08006, -0.1198, -0.02056), (0.05515, -0.1331, -0.1119), (0.05515, -0.1331, -0.02056), (0.02811, -0.1413, -0.1119), (0.02811, -0.1413, -0.02056), (-6.339e-08, -0.1441, -0.1119), (-6.339e-08, -0.1441, -0.02056), (-0.02811, -0.1413, -0.1119), (-0.02811, -0.1413, -0.02056), (-0.05515, -0.1331, -0.1119), (-0.05515, -0.1331, -0.02056), (-0.08006, -0.1198, -0.1119), (-0.08006, -0.1198, -0.02056), (-0.1019, -0.1019, -0.1119), (-0.1019, -0.1019, -0.02056), (-0.1198, -0.08006, -0.1119), (-0.1198, -0.08006, -0.02056), (-0.1331, -0.05515, -0.1119), (-0.1331, -0.05515, -0.02056), (-0.1413, -0.02811, -0.1119), (-0.1413, -0.02811, -0.02056), (-0.1441, 9.416e-08, -0.1119), (-0.1441, 9.416e-08, -0.02056), (-0.1413, 0.02811, -0.1119), (-0.1413, 0.02811, -0.02056), (-0.1331, 0.05515, -0.1119), (-0.1331, 0.05515, -0.02056), (-0.1198, 0.08006, -0.1119), (-0.1198, 0.08006, -0.02056), (-0.1019, 0.1019, -0.1119), (-0.1019, 0.1019, -0.02056), (-0.08006, 0.1198, -0.1119), (-0.08006, 0.1198, -0.02056), (-0.05515, 0.1331, -0.1119), (-0.05515, 0.1331, -0.02056), (-0.02811, 0.1413, -0.1119), (-0.02811, 0.1413, -0.02056), (0.02811, 0.1413, 0.1311), (-1.644e-08, 0.1441, 0.1311), (0.05515, 0.1331, 0.1311), (0.08006, 0.1198, 0.1311), (0.1019, 0.1019, 0.1311), (0.1198, 0.08006, 0.1311), (0.1331, 0.05515, 0.1311), (0.1413, 0.02811, 0.1311), (0.1441, -3.41e-08, 0.1311), (0.1413, -0.02811, 0.1311), (0.1331, -0.05515, 0.1311), (0.1198, -0.08006, 0.1311), (0.1019, -0.1019, 0.1311), (0.08006, -0.1198, 0.1311), (0.05515, -0.1331, 0.1311), (0.02811, -0.1413, 0.1311), (-6.339e-08, -0.1441, 0.1311), (-0.02811, -0.1413, 0.1311), (-0.05515, -0.1331, 0.1311), (-0.08006, -0.1198, 0.1311), (-0.1019, -0.1019, 0.1311), (-0.1198, -0.08006, 0.1311), (-0.1331, -0.05515, 0.1311), (-0.1413, -0.02811, 0.1311), (-0.1441, 9.416e-08, 0.1311), (-0.1413, 0.02811, 0.1311), (-0.1331, 0.05515, 0.1311), (-0.1198, 0.08006, 0.1311), (-0.1019, 0.1019, 0.1311), (-0.08006, 0.1198, 0.1311), (-0.05515, 0.1331, 0.1311), (-0.02811, 0.1413, 0.1311), (0.03246, 0.1632, -0.02056), (-1.746e-08, 0.1664, -0.02056), (0.06367, 0.1537, -0.02056), (0.09244, 0.1383, -0.02056), (0.1177, 0.1177, -0.02056), (0.1383, 0.09244, -0.02056), (0.1537, 0.06367, -0.02056), (0.1632, 0.03246, -0.02056), (0.1664, -3.951e-08, -0.02056), (0.1632, -0.03246, -0.02056), (0.1537, -0.06367, -0.02056), (0.1383, -0.09244, -0.02056), (0.1177, -0.1177, -0.02056), (0.09244, -0.1383, -0.02056), (0.06367, -0.1537, -0.02056), (0.03246, -0.1632, -0.02056), (-7.168e-08, -0.1664, -0.02056), (-0.03246, -0.1632, -0.02056), (-0.06367, -0.1537, -0.02056), (-0.09244, -0.1383, -0.02056), (-0.1177, -0.1177, -0.02056), (-0.1383, -0.09244, -0.02056), (-0.1537, -0.06367, -0.02056), (-0.1632, -0.03246, -0.02056), (-0.1664, 1.086e-07, -0.02056), (-0.1632, 0.03246, -0.02056), (-0.1537, 0.06367, -0.02056), (-0.1383, 0.09244, -0.02056), (-0.1177, 0.1177, -0.02056), (-0.09244, 0.1383, -0.02056), (-0.06367, 0.1537, -0.02056), (-0.03246, 0.1632, -0.02056), (0.03246, 0.1632, 0.117), (-1.746e-08, 0.1664, 0.117), (0.06367, 0.1537, 0.117), (0.09244, 0.1383, 0.117), (0.1177, 0.1177, 0.117), (0.1383, 0.09244, 0.117), (0.1537, 0.06367, 0.117), (0.1632, 0.03246, 0.117), (0.1664, -3.951e-08, 0.117), (0.1632, -0.03246, 0.117), (0.1537, -0.06367, 0.117), (0.1383, -0.09244, 0.117), (0.1177, -0.1177, 0.117), (0.09244, -0.1383, 0.117), (0.06367, -0.1537, 0.117), (0.03246, -0.1632, 0.117), (-7.168e-08, -0.1664, 0.117), (-0.03246, -0.1632, 0.117), (-0.06367, -0.1537, 0.117), (-0.09244, -0.1383, 0.117), (-0.1177, -0.1177, 0.117), (-0.1383, -0.09244, 0.117), (-0.1537, -0.06367, 0.117), (-0.1632, -0.03246, 0.117), (-0.1664, 1.086e-07, 0.117), (-0.1632, 0.03246, 0.117), (-0.1537, 0.06367, 0.117), (-0.1383, 0.09244, 0.117), (-0.1177, 0.1177, 0.117), (-0.09244, 0.1383, 0.117), (-0.06367, 0.1537, 0.117), (-0.03246, 0.1632, 0.117)], [], [(0, 1, 3, 2), (2, 3, 5, 4), (4, 5, 7, 6), (6, 7, 9, 8), (8, 9, 11, 10), (10, 11, 13, 12), (12, 13, 15, 14), (14, 15, 17, 16), (16, 17, 19, 18), (18, 19, 21, 20), (20, 21, 23, 22), (22, 23, 25, 24), (24, 25, 27, 26), (26, 27, 29, 28), (28, 29, 31, 30), (30, 31, 33, 32), (32, 33, 35, 34), (34, 35, 37, 36), (36, 37, 39, 38), (38, 39, 41, 40), (40, 41, 43, 42), (42, 43, 45, 44), (44, 45, 47, 46), (46, 47, 49, 48), (48, 49, 51, 50), (50, 51, 53, 52), (52, 53, 55, 54), (54, 55, 57, 56), (56, 57, 59, 58), (58, 59, 61, 60), (35, 33, 112, 113), (60, 61, 63, 62), (62, 63, 1, 0), (0, 2, 4, 6, 8, 10, 12, 14, 16, 18, 20, 22, 24, 26, 28, 30, 32, 34, 36, 38, 40, 42, 44, 46, 48, 50, 52, 54, 56, 58, 60, 62), (64, 65, 95, 94, 93, 92, 91, 90, 89, 88, 87, 86, 85, 84, 83, 82, 81, 80, 79, 78, 77, 76, 75, 74, 73, 72, 71, 70, 69, 68, 67, 66), (70, 71, 135, 134), (17, 15, 103, 104), (69, 70, 134, 133), (95, 65, 129, 159), (51, 49, 120, 121), (68, 69, 133, 132), (94, 95, 159, 158), (33, 31, 111, 112), (67, 68, 132, 131), (93, 94, 158, 157), (15, 13, 102, 103), (66, 67, 131, 130), (92, 93, 157, 156), (49, 47, 119, 120), (64, 66, 130, 128), (91, 92, 156, 155), (31, 29, 110, 111), (65, 64, 128, 129), (90, 91, 155, 154), (13, 11, 101, 102), (1, 63, 127, 97), (89, 90, 154, 153), (47, 45, 118, 119), (88, 89, 153, 152), (29, 27, 109, 110), (87, 88, 152, 151), (11, 9, 100, 101), (63, 61, 126, 127), (86, 87, 151, 150), (45, 43, 117, 118), (85, 86, 150, 149), (111, 110, 142, 143), (120, 119, 151, 152), (98, 96, 128, 130), (107, 106, 138, 139), (116, 115, 147, 148), (125, 124, 156, 157), (103, 102, 134, 135), (112, 111, 143, 144), (121, 120, 152, 153), (99, 98, 130, 131), (108, 107, 139, 140), (117, 116, 148, 149), (126, 125, 157, 158), (104, 103, 135, 136), (113, 112, 144, 145), (122, 121, 153, 154), (100, 99, 131, 132), (109, 108, 140, 141), (118, 117, 149, 150), (127, 126, 158, 159), (105, 104, 136, 137), (114, 113, 145, 146), (123, 122, 154, 155), (101, 100, 132, 133), (110, 109, 141, 142), (119, 118, 150, 151), (96, 97, 129, 128), (97, 127, 159, 129), (106, 105, 137, 138), (115, 114, 146, 147), (124, 123, 155, 156), (102, 101, 133, 134), (71, 72, 136, 135), (53, 51, 121, 122), (72, 73, 137, 136), (19, 17, 104, 105), (73, 74, 138, 137), (37, 35, 113, 114), (3, 1, 97, 96), (74, 75, 139, 138), (55, 53, 122, 123), (75, 76, 140, 139), (21, 19, 105, 106), (76, 77, 141, 140), (39, 37, 114, 115), (77, 78, 142, 141), (57, 55, 123, 124), (5, 3, 96, 98), (78, 79, 143, 142), (23, 21, 106, 107), (79, 80, 144, 143), (41, 39, 115, 116), (80, 81, 145, 144), (59, 57, 124, 125), (7, 5, 98, 99), (81, 82, 146, 145), (25, 23, 107, 108), (82, 83, 147, 146), (43, 41, 116, 117), (83, 84, 148, 147), (61, 59, 125, 126), (9, 7, 99, 100), (84, 85, 149, 148), (27, 25, 108, 109)])
me_cylinder.polygons.foreach_set('material_index', [1, 0, 0, 1, 1, 0, 0, 1, 1, 0, 0, 1, 1, 0, 0, 1, 1, 0, 0, 1, 1, 0, 0, 1, 1, 0, 0, 1, 1, 0, 1, 0, 1, 0, 0, 0, 1, 0, 1, 1, 1, 0, 1, 1, 0, 0, 0, 1, 1, 0, 1, 0, 1, 0, 0, 1, 0, 0, 1, 0, 1, 1, 0, 0, 0, 0, 0, 1, 0, 0, 1, 1, 0, 1, 1, 0, 1, 1, 0, 1, 1, 0, 1, 1, 0, 0, 1, 0, 0, 1, 0, 0, 1, 1, 0, 0, 1, 0, 1, 0, 1, 1, 0, 0, 1, 0, 0, 1, 0, 1, 0, 0, 1, 0, 0, 0, 1, 1, 1, 1, 0, 0, 1, 0, 1, 1, 0, 1, 1, 1])
_uv = me_cylinder.uv_layers.new(name='UVMap')
_uv.uv.foreach_set('vector', [1.0, 0.5, 1.0, 1.0, 0.9688, 1.0, 0.9688, 0.5, 0.9688, 0.5, 0.9688, 1.0, 0.9375, 1.0, 0.9375, 0.5, 0.9375, 0.5, 0.9375, 1.0, 0.9062, 1.0, 0.9062, 0.5, 0.9062, 0.5, 0.9062, 1.0, 0.875, 1.0, 0.875, 0.5, 0.875, 0.5, 0.875, 1.0, 0.8438, 1.0, 0.8438, 0.5, 0.8438, 0.5, 0.8438, 1.0, 0.8125, 1.0, 0.8125, 0.5, 0.8125, 0.5, 0.8125, 1.0, 0.7812, 1.0, 0.7812, 0.5, 0.7812, 0.5, 0.7812, 1.0, 0.75, 1.0, 0.75, 0.5, 0.75, 0.5, 0.75, 1.0, 0.7188, 1.0, 0.7188, 0.5, 0.7188, 0.5, 0.7188, 1.0, 0.6875, 1.0, 0.6875, 0.5, 0.6875, 0.5, 0.6875, 1.0, 0.6562, 1.0, 0.6562, 0.5, 0.6562, 0.5, 0.6562, 1.0, 0.625, 1.0, 0.625, 0.5, 0.625, 0.5, 0.625, 1.0, 0.5938, 1.0, 0.5938, 0.5, 0.5938, 0.5, 0.5938, 1.0, 0.5625, 1.0, 0.5625, 0.5, 0.5625, 0.5, 0.5625, 1.0, 0.5312, 1.0, 0.5312, 0.5, 0.5312, 0.5, 0.5312, 1.0, 0.5, 1.0, 0.5, 0.5, 0.5, 0.5, 0.5, 1.0, 0.4688, 1.0, 0.4688, 0.5, 0.4688, 0.5, 0.4688, 1.0, 0.4375, 1.0, 0.4375, 0.5, 0.4375, 0.5, 0.4375, 1.0, 0.4062, 1.0, 0.4062, 0.5, 0.4062, 0.5, 0.4062, 1.0, 0.375, 1.0, 0.375, 0.5, 0.375, 0.5, 0.375, 1.0, 0.3438, 1.0, 0.3438, 0.5, 0.3438, 0.5, 0.3438, 1.0, 0.3125, 1.0, 0.3125, 0.5, 0.3125, 0.5, 0.3125, 1.0, 0.2812, 1.0, 0.2812, 0.5, 0.2812, 0.5, 0.2812, 1.0, 0.25, 1.0, 0.25, 0.5, 0.25, 0.5, 0.25, 1.0, 0.2188, 1.0, 0.2188, 0.5, 0.2188, 0.5, 0.2188, 1.0, 0.1875, 1.0, 0.1875, 0.5, 0.1875, 0.5, 0.1875, 1.0, 0.1562, 1.0, 0.1562, 0.5, 0.1562, 0.5, 0.1562, 1.0, 0.125, 1.0, 0.125, 0.5, 0.125, 0.5, 0.125, 1.0, 0.09375, 1.0, 0.09375, 0.5, 0.09375, 0.5, 0.09375, 1.0, 0.0625, 1.0, 0.0625, 0.5, 0.4688, 1.0, 0.5, 1.0, 0.5, 1.0, 0.4688, 1.0, 0.0625, 0.5, 0.0625, 1.0, 0.03125, 1.0, 0.03125, 0.5, 0.03125, 0.5, 0.03125, 1.0, 0.0, 1.0, 0.0, 0.5, 0.75, 0.49, 0.7968, 0.4854, 0.8418, 0.4717, 0.8833, 0.4496, 0.9197, 0.4197, 0.9496, 0.3833, 0.9717, 0.3418, 0.9854, 0.2968, 0.99, 0.25, 0.9854, 0.2032, 0.9717, 0.1582, 0.9496, 0.1167, 0.9197, 0.08029, 0.8833, 0.05045, 0.8418, 0.02827, 0.7968, 0.01461, 0.75, 0.01, 0.7032, 0.01461, 0.6582, 0.02827, 0.6167, 0.05045, 0.5803, 0.08029, 0.5504, 0.1167, 0.5283, 0.1582, 0.5146, 0.2032, 0.51, 0.25, 0.5146, 0.2968, 0.5283, 0.3418, 0.5504, 0.3833, 0.5803, 0.4197, 0.6167, 0.4496, 0.6582, 0.4717, 0.7032, 0.4854, 0.2968, 0.4854, 0.25, 0.49, 0.2032, 0.4854, 0.1582, 0.4717, 0.1167, 0.4496, 0.08029, 0.4197, 0.05045, 0.3833, 0.02827, 0.3418, 0.01461, 0.2968, 0.01, 0.25, 0.01461, 0.2032, 0.02827, 0.1582, 0.05045, 0.1167, 0.08029, 0.08029, 0.1167, 0.05045, 0.1582, 0.02827, 0.2032, 0.01461, 0.25, 0.01, 0.2968, 0.01461, 0.3418, 0.02827, 0.3833, 0.05045, 0.4197, 0.08029, 0.4496, 0.1167, 0.4717, 0.1582, 0.4854, 0.2032, 0.49, 0.25, 0.4854, 0.2968, 0.4717, 0.3418, 0.4496, 0.3833, 0.4197, 0.4197, 0.3833, 0.4496, 0.3418, 0.4717, 0.4717, 0.3418, 0.4854, 0.2968, 0.4854, 0.2968, 0.4717, 0.3418, 0.75, 1.0, 0.7812, 1.0, 0.7812, 1.0, 0.75, 1.0, 0.4496, 0.3833, 0.4717, 0.3418, 0.4717, 0.3418, 0.4496, 0.3833, 0.2032, 0.4854, 0.25, 0.49, 0.25, 0.49, 0.2032, 0.4854, 0.2188, 1.0, 0.25, 1.0, 0.25, 1.0, 0.2188, 1.0, 0.4197, 0.4197, 0.4496, 0.3833, 0.4496, 0.3833, 0.4197, 0.4197, 0.1582, 0.4717, 0.2032, 0.4854, 0.2032, 0.4854, 0.1582, 0.4717, 0.5, 1.0, 0.5312, 1.0, 0.5312, 1.0, 0.5, 1.0, 0.3833, 0.4496, 0.4197, 0.4197, 0.4197, 0.4197, 0.3833, 0.4496, 0.1167, 0.4496, 0.1582, 0.4717, 0.1582, 0.4717, 0.1167, 0.4496, 0.7812, 1.0, 0.8125, 1.0, 0.8125, 1.0, 0.7812, 1.0, 0.3418, 0.4717, 0.3833, 0.4496, 0.3833, 0.4496, 0.3418, 0.4717, 0.08029, 0.4197, 0.1167, 0.4496, 0.1167, 0.4496, 0.08029, 0.4197, 0.25, 1.0, 0.2812, 1.0, 0.2812, 1.0, 0.25, 1.0, 0.2968, 0.4854, 0.3418, 0.4717, 0.3418, 0.4717, 0.2968, 0.4854, 0.05045, 0.3833, 0.08029, 0.4197, 0.08029, 0.4197, 0.05045, 0.3833, 0.5312, 1.0, 0.5625, 1.0, 0.5625, 1.0, 0.5312, 1.0, 0.25, 0.49, 0.2968, 0.4854, 0.2968, 0.4854, 0.25, 0.49, 0.02827, 0.3418, 0.05045, 0.3833, 0.05045, 0.3833, 0.02827, 0.3418, 0.8125, 1.0, 0.8438, 1.0, 0.8438, 1.0, 0.8125, 1.0, 0.0, 1.0, 0.03125, 1.0, 0.03125, 1.0, 0.0, 1.0, 0.01461, 0.2968, 0.02827, 0.3418, 0.02827, 0.3418, 0.01461, 0.2968, 0.2812, 1.0, 0.3125, 1.0, 0.3125, 1.0, 0.2812, 1.0, 0.01, 0.25, 0.01461, 0.2968, 0.01461, 0.2968, 0.01, 0.25, 0.5625, 1.0, 0.5938, 1.0, 0.5938, 1.0, 0.5625, 1.0, 0.01461, 0.2032, 0.01, 0.25, 0.01, 0.25, 0.01461, 0.2032, 0.8438, 1.0, 0.875, 1.0, 0.875, 1.0, 0.8438, 1.0, 0.03125, 1.0, 0.0625, 1.0, 0.0625, 1.0, 0.03125, 1.0, 0.02827, 0.1582, 0.01461, 0.2032, 0.01461, 0.2032, 0.02827, 0.1582, 0.3125, 1.0, 0.3438, 1.0, 0.3438, 1.0, 0.3125, 1.0, 0.05045, 0.1167, 0.02827, 0.1582, 0.02827, 0.1582, 0.05045, 0.1167, 0.5312, 1.0, 0.5625, 1.0, 0.5625, 1.0, 0.5312, 1.0, 0.25, 1.0, 0.2812, 1.0, 0.2812, 1.0, 0.25, 1.0, 0.9375, 1.0, 0.9688, 1.0, 0.9688, 1.0, 0.9375, 1.0, 0.6562, 1.0, 0.6875, 1.0, 0.6875, 1.0, 0.6562, 1.0, 0.375, 1.0, 0.4062, 1.0, 0.4062, 1.0, 0.375, 1.0, 0.09375, 1.0, 0.125, 1.0, 0.125, 1.0, 0.09375, 1.0, 0.7812, 1.0, 0.8125, 1.0, 0.8125, 1.0, 0.7812, 1.0, 0.5, 1.0, 0.5312, 1.0, 0.5312, 1.0, 0.5, 1.0, 0.2188, 1.0, 0.25, 1.0, 0.25, 1.0, 0.2188, 1.0, 0.9062, 1.0, 0.9375, 1.0, 0.9375, 1.0, 0.9062, 1.0, 0.625, 1.0, 0.6562, 1.0, 0.6562, 1.0, 0.625, 1.0, 0.3438, 1.0, 0.375, 1.0, 0.375, 1.0, 0.3438, 1.0, 0.0625, 1.0, 0.09375, 1.0, 0.09375, 1.0, 0.0625, 1.0, 0.75, 1.0, 0.7812, 1.0, 0.7812, 1.0, 0.75, 1.0, 0.4688, 1.0, 0.5, 1.0, 0.5, 1.0, 0.4688, 1.0, 0.1875, 1.0, 0.2188, 1.0, 0.2188, 1.0, 0.1875, 1.0, 0.875, 1.0, 0.9062, 1.0, 0.9062, 1.0, 0.875, 1.0, 0.5938, 1.0, 0.625, 1.0, 0.625, 1.0, 0.5938, 1.0, 0.3125, 1.0, 0.3438, 1.0, 0.3438, 1.0, 0.3125, 1.0, 0.03125, 1.0, 0.0625, 1.0, 0.0625, 1.0, 0.03125, 1.0, 0.7188, 1.0, 0.75, 1.0, 0.75, 1.0, 0.7188, 1.0, 0.4375, 1.0, 0.4688, 1.0, 0.4688, 1.0, 0.4375, 1.0, 0.1562, 1.0, 0.1875, 1.0, 0.1875, 1.0, 0.1562, 1.0, 0.8438, 1.0, 0.875, 1.0, 0.875, 1.0, 0.8438, 1.0, 0.5625, 1.0, 0.5938, 1.0, 0.5938, 1.0, 0.5625, 1.0, 0.2812, 1.0, 0.3125, 1.0, 0.3125, 1.0, 0.2812, 1.0, 0.9688, 1.0, 1.0, 1.0, 1.0, 1.0, 0.9688, 1.0, 0.0, 1.0, 0.03125, 1.0, 0.03125, 1.0, 0.0, 1.0, 0.6875, 1.0, 0.7188, 1.0, 0.7188, 1.0, 0.6875, 1.0, 0.4062, 1.0, 0.4375, 1.0, 0.4375, 1.0, 0.4062, 1.0, 0.125, 1.0, 0.1562, 1.0, 0.1562, 1.0, 0.125, 1.0, 0.8125, 1.0, 0.8438, 1.0, 0.8438, 1.0, 0.8125, 1.0, 0.4854, 0.2968, 0.49, 0.25, 0.49, 0.25, 0.4854, 0.2968, 0.1875, 1.0, 0.2188, 1.0, 0.2188, 1.0, 0.1875, 1.0, 0.49, 0.25, 0.4854, 0.2032, 0.4854, 0.2032, 0.49, 0.25, 0.7188, 1.0, 0.75, 1.0, 0.75, 1.0, 0.7188, 1.0, 0.4854, 0.2032, 0.4717, 0.1582, 0.4717, 0.1582, 0.4854, 0.2032, 0.4375, 1.0, 0.4688, 1.0, 0.4688, 1.0, 0.4375, 1.0, 0.9688, 1.0, 1.0, 1.0, 1.0, 1.0, 0.9688, 1.0, 0.4717, 0.1582, 0.4496, 0.1167, 0.4496, 0.1167, 0.4717, 0.1582, 0.1562, 1.0, 0.1875, 1.0, 0.1875, 1.0, 0.1562, 1.0, 0.4496, 0.1167, 0.4197, 0.08029, 0.4197, 0.08029, 0.4496, 0.1167, 0.6875, 1.0, 0.7188, 1.0, 0.7188, 1.0, 0.6875, 1.0, 0.4197, 0.08029, 0.3833, 0.05045, 0.3833, 0.05045, 0.4197, 0.08029, 0.4062, 1.0, 0.4375, 1.0, 0.4375, 1.0, 0.4062, 1.0, 0.3833, 0.05045, 0.3418, 0.02827, 0.3418, 0.02827, 0.3833, 0.05045, 0.125, 1.0, 0.1562, 1.0, 0.1562, 1.0, 0.125, 1.0, 0.9375, 1.0, 0.9688, 1.0, 0.9688, 1.0, 0.9375, 1.0, 0.3418, 0.02827, 0.2968, 0.01461, 0.2968, 0.01461, 0.3418, 0.02827, 0.6562, 1.0, 0.6875, 1.0, 0.6875, 1.0, 0.6562, 1.0, 0.2968, 0.01461, 0.25, 0.01, 0.25, 0.01, 0.2968, 0.01461, 0.375, 1.0, 0.4062, 1.0, 0.4062, 1.0, 0.375, 1.0, 0.25, 0.01, 0.2032, 0.01461, 0.2032, 0.01461, 0.25, 0.01, 0.09375, 1.0, 0.125, 1.0, 0.125, 1.0, 0.09375, 1.0, 0.9062, 1.0, 0.9375, 1.0, 0.9375, 1.0, 0.9062, 1.0, 0.2032, 0.01461, 0.1582, 0.02827, 0.1582, 0.02827, 0.2032, 0.01461, 0.625, 1.0, 0.6562, 1.0, 0.6562, 1.0, 0.625, 1.0, 0.1582, 0.02827, 0.1167, 0.05045, 0.1167, 0.05045, 0.1582, 0.02827, 0.3438, 1.0, 0.375, 1.0, 0.375, 1.0, 0.3438, 1.0, 0.1167, 0.05045, 0.08029, 0.08029, 0.08029, 0.08029, 0.1167, 0.05045, 0.0625, 1.0, 0.09375, 1.0, 0.09375, 1.0, 0.0625, 1.0, 0.875, 1.0, 0.9062, 1.0, 0.9062, 1.0, 0.875, 1.0, 0.08029, 0.08029, 0.05045, 0.1167, 0.05045, 0.1167, 0.08029, 0.08029, 0.5938, 1.0, 0.625, 1.0, 0.625, 1.0, 0.5938, 1.0])
me_cylinder.materials.append(mat_red)
me_cylinder.materials.append(mat_white)
me_cylinder.use_remesh_fix_poles = True
me_cylinder.use_remesh_preserve_attributes = False
me_cylinder.use_mirror_vertex_groups = False
me_cylinder.update()
me_cylinder_001 = bpy.data.meshes.new('Cylinder.001')
me_cylinder_001.from_pydata([(-3.657e-07, 1.442, -0.8459), (-3.657e-07, 1.442, -0.003698), (0.1951, 1.423, -0.8459), (0.1951, 1.423, -0.003698), (0.3827, 1.366, -0.8459), (0.3827, 1.366, -0.003698), (0.5556, 1.274, -0.8459), (0.5556, 1.274, -0.003698), (0.7071, 1.149, -0.8459), (0.7071, 1.149, -0.003698), (0.8315, 0.9978, -0.8459), (0.8315, 0.9978, -0.003698), (0.9239, 0.8249, -0.8459), (0.9239, 0.8249, -0.003698), (0.9808, 0.6373, -0.8459), (0.9808, 0.6373, -0.003698), (1.0, 0.4422, -0.8459), (1.0, 0.4422, -0.003698), (0.9808, 0.2471, -0.8459), (0.9808, 0.2471, -0.003698), (0.9239, 0.05953, -0.8459), (0.9239, 0.05952, -0.003698), (0.8315, -0.1134, -0.8459), (0.8315, -0.1134, -0.003698), (0.7071, -0.2649, -0.8459), (0.7071, -0.2649, -0.003698), (0.5556, -0.3893, -0.8459), (0.5556, -0.3893, -0.003698), (0.3827, -0.4817, -0.8459), (0.3827, -0.4817, -0.003698), (0.1951, -0.5386, -0.8459), (0.1951, -0.5386, -0.003698), (-6.915e-07, -0.5578, -0.8459), (-6.915e-07, -0.5578, -0.003698), (-0.1951, -0.5386, -0.8459), (-0.1951, -0.5386, -0.003698), (-0.3827, -0.4817, -0.8459), (-0.3827, -0.4817, -0.003698), (-0.5556, -0.3893, -0.8459), (-0.5556, -0.3893, -0.003698), (-0.7071, -0.2649, -0.8459), (-0.7071, -0.2649, -0.003698), (-0.8315, -0.1134, -0.8459), (-0.8315, -0.1134, -0.003698), (-0.9239, 0.05953, -0.8459), (-0.9239, 0.05952, -0.003698), (-0.9808, 0.2471, -0.8459), (-0.9808, 0.2471, -0.003698), (-1.0, 0.4422, -0.8459), (-1.0, 0.4422, -0.003698), (-0.9808, 0.6373, -0.8459), (-0.9808, 0.6373, -0.003698), (-0.9239, 0.8249, -0.8459), (-0.9239, 0.8249, -0.003698), (-0.8315, 0.9978, -0.8459), (-0.8315, 0.9978, -0.003698), (-0.7071, 1.149, -0.8459), (-0.7071, 1.149, -0.003698), (-0.5556, 1.274, -0.8459), (-0.5556, 1.274, -0.003698), (-0.3827, 1.366, -0.8459), (-0.3827, 1.366, -0.003698), (-0.1951, 1.423, -0.8459), (-0.1951, 1.423, -0.003698)], [], [(0, 1, 3, 2), (2, 3, 5, 4), (4, 5, 7, 6), (6, 7, 9, 8), (8, 9, 11, 10), (10, 11, 13, 12), (12, 13, 15, 14), (14, 15, 17, 16), (16, 17, 19, 18), (18, 19, 21, 20), (20, 21, 23, 22), (22, 23, 25, 24), (24, 25, 27, 26), (26, 27, 29, 28), (28, 29, 31, 30), (30, 31, 33, 32), (32, 33, 35, 34), (34, 35, 37, 36), (36, 37, 39, 38), (38, 39, 41, 40), (40, 41, 43, 42), (42, 43, 45, 44), (44, 45, 47, 46), (46, 47, 49, 48), (48, 49, 51, 50), (50, 51, 53, 52), (52, 53, 55, 54), (54, 55, 57, 56), (56, 57, 59, 58), (58, 59, 61, 60), (3, 1, 63, 61, 59, 57, 55, 53, 51, 49, 47, 45, 43, 41, 39, 37, 35, 33, 31, 29, 27, 25, 23, 21, 19, 17, 15, 13, 11, 9, 7, 5), (60, 61, 63, 62), (62, 63, 1, 0), (0, 2, 4, 6, 8, 10, 12, 14, 16, 18, 20, 22, 24, 26, 28, 30, 32, 34, 36, 38, 40, 42, 44, 46, 48, 50, 52, 54, 56, 58, 60, 62)])
_uv = me_cylinder_001.uv_layers.new(name='UVMap')
_uv.uv.foreach_set('vector', [1.0, 0.5, 1.0, 1.0, 0.9688, 1.0, 0.9688, 0.5, 0.9688, 0.5, 0.9688, 1.0, 0.9375, 1.0, 0.9375, 0.5, 0.9375, 0.5, 0.9375, 1.0, 0.9062, 1.0, 0.9062, 0.5, 0.9062, 0.5, 0.9062, 1.0, 0.875, 1.0, 0.875, 0.5, 0.875, 0.5, 0.875, 1.0, 0.8438, 1.0, 0.8438, 0.5, 0.8438, 0.5, 0.8438, 1.0, 0.8125, 1.0, 0.8125, 0.5, 0.8125, 0.5, 0.8125, 1.0, 0.7812, 1.0, 0.7812, 0.5, 0.7812, 0.5, 0.7812, 1.0, 0.75, 1.0, 0.75, 0.5, 0.75, 0.5, 0.75, 1.0, 0.7188, 1.0, 0.7188, 0.5, 0.7188, 0.5, 0.7188, 1.0, 0.6875, 1.0, 0.6875, 0.5, 0.6875, 0.5, 0.6875, 1.0, 0.6562, 1.0, 0.6562, 0.5, 0.6562, 0.5, 0.6562, 1.0, 0.625, 1.0, 0.625, 0.5, 0.625, 0.5, 0.625, 1.0, 0.5938, 1.0, 0.5938, 0.5, 0.5938, 0.5, 0.5938, 1.0, 0.5625, 1.0, 0.5625, 0.5, 0.5625, 0.5, 0.5625, 1.0, 0.5312, 1.0, 0.5312, 0.5, 0.5312, 0.5, 0.5312, 1.0, 0.5, 1.0, 0.5, 0.5, 0.5, 0.5, 0.5, 1.0, 0.4688, 1.0, 0.4688, 0.5, 0.4688, 0.5, 0.4688, 1.0, 0.4375, 1.0, 0.4375, 0.5, 0.4375, 0.5, 0.4375, 1.0, 0.4062, 1.0, 0.4062, 0.5, 0.4062, 0.5, 0.4062, 1.0, 0.375, 1.0, 0.375, 0.5, 0.375, 0.5, 0.375, 1.0, 0.3438, 1.0, 0.3438, 0.5, 0.3438, 0.5, 0.3438, 1.0, 0.3125, 1.0, 0.3125, 0.5, 0.3125, 0.5, 0.3125, 1.0, 0.2812, 1.0, 0.2812, 0.5, 0.2812, 0.5, 0.2812, 1.0, 0.25, 1.0, 0.25, 0.5, 0.25, 0.5, 0.25, 1.0, 0.2188, 1.0, 0.2188, 0.5, 0.2188, 0.5, 0.2188, 1.0, 0.1875, 1.0, 0.1875, 0.5, 0.1875, 0.5, 0.1875, 1.0, 0.1562, 1.0, 0.1562, 0.5, 0.1562, 0.5, 0.1562, 1.0, 0.125, 1.0, 0.125, 0.5, 0.125, 0.5, 0.125, 1.0, 0.09375, 1.0, 0.09375, 0.5, 0.09375, 0.5, 0.09375, 1.0, 0.0625, 1.0, 0.0625, 0.5, 0.2968, 0.4854, 0.25, 0.49, 0.2032, 0.4854, 0.1582, 0.4717, 0.1167, 0.4496, 0.08029, 0.4197, 0.05045, 0.3833, 0.02827, 0.3418, 0.01461, 0.2968, 0.01, 0.25, 0.01461, 0.2032, 0.02827, 0.1582, 0.05045, 0.1167, 0.08029, 0.08029, 0.1167, 0.05045, 0.1582, 0.02827, 0.2032, 0.01461, 0.25, 0.01, 0.2968, 0.01461, 0.3418, 0.02827, 0.3833, 0.05045, 0.4197, 0.08029, 0.4496, 0.1167, 0.4717, 0.1582, 0.4854, 0.2032, 0.49, 0.25, 0.4854, 0.2968, 0.4717, 0.3418, 0.4496, 0.3833, 0.4197, 0.4197, 0.3833, 0.4496, 0.3418, 0.4717, 0.0625, 0.5, 0.0625, 1.0, 0.03125, 1.0, 0.03125, 0.5, 0.03125, 0.5, 0.03125, 1.0, 0.0, 1.0, 0.0, 0.5, 0.75, 0.49, 0.7968, 0.4854, 0.8418, 0.4717, 0.8833, 0.4496, 0.9197, 0.4197, 0.9496, 0.3833, 0.9717, 0.3418, 0.9854, 0.2968, 0.99, 0.25, 0.9854, 0.2032, 0.9717, 0.1582, 0.9496, 0.1167, 0.9197, 0.08029, 0.8833, 0.05045, 0.8418, 0.02827, 0.7968, 0.01461, 0.75, 0.01, 0.7032, 0.01461, 0.6582, 0.02827, 0.6167, 0.05045, 0.5803, 0.08029, 0.5504, 0.1167, 0.5283, 0.1582, 0.5146, 0.2032, 0.51, 0.25, 0.5146, 0.2968, 0.5283, 0.3418, 0.5504, 0.3833, 0.5803, 0.4197, 0.6167, 0.4496, 0.6582, 0.4717, 0.7032, 0.4854])
me_cylinder_001.materials.append(mat_red)
me_cylinder_001.use_remesh_fix_poles = True
me_cylinder_001.use_remesh_preserve_attributes = False
me_cylinder_001.use_mirror_vertex_groups = False
me_cylinder_001.update()

# ---- objects
ob_cube = bpy.data.objects.new('Cube', me_cube_001)
ob_cylinder = bpy.data.objects.new('Cylinder', me_cylinder)
ob_cylinder_001 = bpy.data.objects.new('Cylinder.001', me_cylinder_001)

# ---- transforms, parenting, visibility, modifiers, constraints
ob_cube.location = (-0.009952, 0.009707, 0.9732)
ob_cube.rotation_euler = (-1.629e-07, 0.0, 0.0)
ob_cube.scale = (1.859, 1.859, 0.3198)
ob_cube.color = (0.8, 0.8, 0.8, 1.0)
ob_cube.lineart.crease_threshold = 0.0
ob_cylinder.location = (1.644e-08, -0.001226, 1.458)
ob_cylinder.scale = (1.556, 1.556, 1.556)
ob_cylinder.lineart.crease_threshold = 0.0
ob_cylinder_001.parent = ob_cylinder
ob_cylinder_001.matrix_parent_inverse = Matrix(((1.0, -0.0, -0.0, -1.644e-08), (-0.0, 1.0, 0.0, 0.001226), (-0.0, -0.0, 1.0, -1.392), (-0.0, 0.0, -0.0, 1.0)))
ob_cylinder_001.location = (1.644e-08, -0.001226, 1.402)
ob_cylinder_001.rotation_euler = (1.571, -0.0, 0.0)
ob_cylinder_001.scale = (0.0709, 0.0709, 1.394)
ob_cylinder_001.lineart.crease_threshold = 0.0

# ---- collection membership
scene.collection.objects.link(ob_cube)
scene.collection.objects.link(ob_cylinder)
scene.collection.objects.link(ob_cylinder_001)

# ---- scene / render settings (as saved in the file)
scene.frame_start = 1; scene.frame_end = 250; scene.frame_set(1)
scene.render.engine = 'BLENDER_EEVEE_NEXT'
scene.cycles.use_denoising = False
scene.cycles.samples = 128
scene.cycles.sampling_pattern = 'TABULATED_SOBOL'
scene.cycles.use_adaptive_sampling = False
scene.cycles.use_light_tree = False
scene.view_settings.view_transform = 'Filmic'
bpy.context.view_layer.update()

# ---- added for rendering (the .blend has no active camera and no usable light): camera, sun
cam_auto = bpy.data.cameras.new('AutoCamera')
cam_auto.lens = 50.0
cam_auto.sensor_width = 36.0
cam_auto.clip_end = 1000.0
ob_auto_camera = bpy.data.objects.new('AutoCamera', cam_auto)
scene.collection.objects.link(ob_auto_camera)
ob_auto_camera.location = (4.96283, -5.95348, 5.11896)
ob_auto_camera.rotation_euler = (1.09748, -7.21219e-08, 0.694738)
scene.camera = ob_auto_camera
light_auto_sun = bpy.data.lights.new('AutoSun', 'SUN')
light_auto_sun.energy = 3.0
light_auto_sun.angle = 0.0523599
ob_auto_sun = bpy.data.objects.new('AutoSun', light_auto_sun)
scene.collection.objects.link(ob_auto_sun)
ob_auto_sun.rotation_euler = (0.872665, 0.174533, 0.523599)
bpy.context.view_layer.update()
